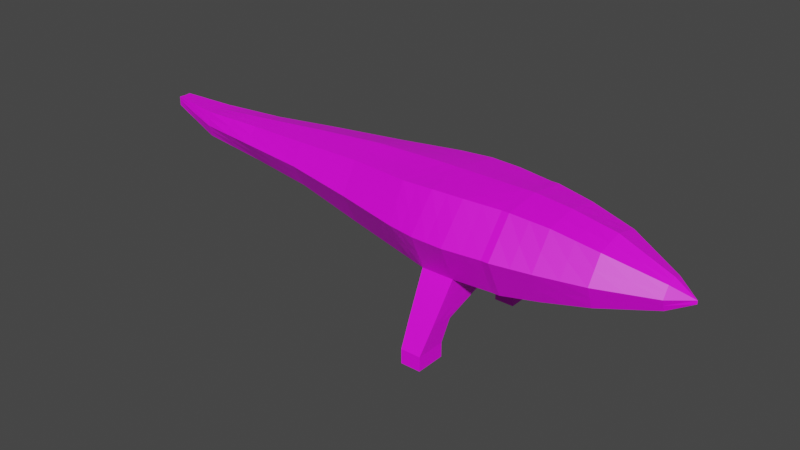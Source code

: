 # Source: beaks.blend  (saved by Blender 3.3.6; exported with 4.5.12 LTS)
import bpy
from mathutils import Matrix  # noqa: F401  (used for matrix-valued properties, if any)

bpy.ops.wm.read_factory_settings(use_empty=True)
scene = bpy.context.scene
scene.name = 'Scene'

# ---- collections
col_collection = bpy.data.collections.new('Collection'); scene.collection.children.link(col_collection)

# ---- images (referenced by path relative to the original .blend; pixels are not part of the script)
import os
ASSET_DIR = os.environ.get("B2B_ASSET_DIR", "")  # directory of the original .blend (textures are referenced by path, not embedded)
HERE = os.path.dirname(os.path.abspath(__file__))  # packed textures are extracted next to this script under _unpacked/

def load_image(name, relpath, width, height, colorspace="sRGB"):
    """Load a texture the original file referenced (path relative to the .blend, or extracted next to this script)."""
    p = next((c for c in (os.path.join(HERE, relpath), os.path.join(ASSET_DIR, relpath)) if relpath and os.path.exists(c)), "")
    if p:
        img = bpy.data.images.load(p, check_existing=True)
        img.name = name
    else:  # same state as the original file: an image datablock whose file is absent (Cycles renders it pink)
        img = bpy.data.images.new(name, width, height)
        img.source = "FILE"
        img.filepath = "//" + (relpath or name)
    img.colorspace_settings.name = colorspace
    return img
img_texture_png = load_image('texture.png', 'texture.png', 1024, 1024, 'sRGB')

# ---- materials (node trees are filled in below, after node groups)
mat_texure = bpy.data.materials.new('Texure')
mat_texure.use_transparent_shadow = False

# ---- material node trees
mat_texure.use_nodes = True; mat_texure.node_tree.nodes.clear()
_N = mat_texure.node_tree.nodes; _L = mat_texure.node_tree.links
n0 = _N.new('ShaderNodeBsdfPrincipled'); n0.name = 'Principled BSDF'; n0.location = (10, 300)
n0.distribution = 'GGX'
n0.subsurface_method = 'RANDOM_WALK_SKIN'
n0.inputs[3].default_value = 1.45
n0.inputs[27].default_value = (0.0, 0.0, 0.0, 1.0)
n0.inputs[28].default_value = 1.0
n1 = _N.new('ShaderNodeOutputMaterial'); n1.name = 'Material Output'; n1.location = (300, 300)
n2 = _N.new('ShaderNodeTexImage'); n2.name = 'Изображение-текстура'; n2.location = (-358, 214)
n2.image = img_texture_png
n2.interpolation = 'Cubic'
_L.new(n0.outputs[0], n1.inputs[0])
_L.new(n2.outputs[0], n0.inputs[0])
n1.is_active_output = True

# ---- world
world_world = bpy.data.worlds.new('World'); scene.world = world_world
world_world.use_nodes = True; world_world.node_tree.nodes.clear()
_N = world_world.node_tree.nodes; _L = world_world.node_tree.links
n0 = _N.new('ShaderNodeOutputWorld'); n0.name = 'World Output'; n0.location = (300, 300)
n1 = _N.new('ShaderNodeBackground'); n1.name = 'Background'; n1.location = (10, 300)
n1.inputs[0].default_value = (0.05088, 0.05088, 0.05088, 1.0)
_L.new(n1.outputs[0], n0.inputs[0])
n0.is_active_output = True
world_world.color = (0.05088, 0.05088, 0.05088)
world_world.use_sun_shadow = False
world_world.sun_shadow_jitter_overblur = 0.0

# ---- meshes
me_x = bpy.data.meshes.new('Куб')
me_x.from_pydata([(-1.008, -0.8504, -0.5974), (-1.042, -0.8557, 0.8819), (0.9924, -0.9291, -0.5974), (0.9924, -0.7493, 0.8976), (-2.356, -0.6148, -0.4723), (-2.36, -0.6413, 0.8204), (-3.835, -0.5051, -0.1785), (-3.866, -0.5051, 0.7215), (-5.32, -0.3341, -0.102), (-5.335, -0.342, 0.6214), (-6.776, -0.2667, 0.01905), (-6.776, -0.2667, 0.5525), (-7.883, -0.1351, 0.3961), (-7.883, -0.1351, 0.5869), (-0.4623, -1.0, -0.5974), (0.2044, -1.0, -0.5974), (0.2651, -0.8443, 0.9212), (-0.3695, -0.8823, 0.9212), (-1.0, 0.0, -1.0), (-1.0, 0.0, 1.0), (1.0, 0.0, -1.0), (1.0, 0.0, 1.0), (-2.356, 0.0, -0.4723), (-2.356, 0.0, 0.9622), (-3.835, 0.0, -0.1785), (-3.835, 0.0, 0.8318), (-5.32, 0.0, -0.102), (-5.297, 0.0, 0.6872), (-6.776, 0.0, 0.01905), (-6.776, 0.0, 0.5525), (-7.873, 0.0, 0.3944), (-7.873, 0.0, 0.5851), (0.212, 0.0, 1.0), (-0.4547, 0.0, 1.0), (-0.4547, 0.0, -1.0), (0.212, 0.0, -1.0), (-0.3793, -1.489, -1.426), (0.1366, -1.489, -1.426), (-0.3793, -0.9636, -1.426), (0.1366, -0.9636, -1.426), (-0.3289, -1.75, -1.882), (0.08617, -1.75, -1.882), (-0.3289, -1.128, -1.882), (0.08617, -1.128, -1.882), (-0.9697, -1.313, 0.2013), (1.011, -1.328, 0.2013), (-2.322, -1.023, 0.245), (-3.831, -0.7849, 0.3266), (-5.308, -0.5987, 0.3266), (-6.719, -0.3688, 0.2858), (-7.883, -0.1351, 0.4915), (0.2574, -1.423, 0.2013), (-0.3978, -1.408, 0.2013), (-7.873, 0.0, 0.4897), (-0.3289, -1.75, -2.181), (0.08617, -1.75, -2.181), (-0.3289, -1.128, -2.181), (0.08617, -1.128, -2.181), (1.151, 0.0, 1.0), (1.144, -0.7493, 0.8976), (1.162, -1.328, 0.2013), (1.144, -0.929, -0.5974), (1.151, 0.0, -1.0), (1.884, 0.0, 0.9287), (1.882, -0.655, 0.8131), (1.893, -1.142, 0.1721), (1.877, -0.8063, -0.5004), (1.884, 0.0, -0.9017), (2.775, 0.0, 0.77), (2.77, -0.5347, 0.628), (2.782, -0.8775, 0.1435), (2.77, -0.6732, -0.3308), (2.775, 0.0, -0.6393), (3.825, 0.0, 0.3445), (3.821, -0.1923, 0.2778), (3.829, -0.3498, 0.07271), (3.821, -0.2541, -0.1692), (3.825, 0.0, -0.2651), (-1.004, -0.4252, -0.7987), (-1.006, -1.084, 0.5416), (0.9962, -0.3747, 0.9488), (1.002, -1.129, -0.1981), (0.5984, -0.9646, -0.5974), (-0.7059, -0.869, 0.9016), (-2.356, -0.3074, -0.4723), (-2.341, -0.832, 0.5327), (-1.701, -0.7485, 0.8511), (-1.682, -0.7326, -0.5348), (-3.835, -0.2526, -0.1785), (-3.849, -0.645, 0.5241), (-3.113, -0.5732, 0.771), (-3.095, -0.56, -0.3254), (-5.32, -0.1671, -0.102), (-5.322, -0.4704, 0.474), (-4.601, -0.4236, 0.6714), (-4.577, -0.4196, -0.1403), (-6.776, -0.1334, 0.01905), (-6.748, -0.3178, 0.4192), (-6.056, -0.3044, 0.5869), (-6.048, -0.3004, -0.04148), (-7.878, -0.06755, 0.3952), (-7.883, -0.1351, 0.5392), (-7.329, -0.2009, 0.5697), (-7.329, -0.2009, 0.2076), (-0.735, -0.9252, -0.5974), (-0.129, -1.0, -0.5974), (0.6288, -0.7968, 0.9094), (-0.05218, -0.8633, 0.9212), (0.2385, -0.4221, 0.9606), (-0.4121, -0.4411, 0.9606), (-0.4585, -0.5, -0.7987), (0.2082, -0.5, -0.7987), (0.2309, -1.212, -0.1981), (-0.4301, -1.204, -0.1981), (-1.021, -0.4278, 0.9409), (0.9962, -0.4646, -0.7987), (-2.358, -0.3206, 0.8913), (-3.85, -0.2526, 0.7766), (-5.316, -0.171, 0.6543), (-6.776, -0.1334, 0.5525), (-7.878, -0.06755, 0.586), (-0.1214, 0.0, -1.0), (-0.7274, 0.0, -1.0), (-0.1214, 0.0, 1.0), (0.606, 0.0, 1.0), (-7.324, 0.0, 0.2067), (-7.873, 0.0, 0.4421), (-6.048, 0.0, -0.04148), (-6.036, 0.0, 0.6199), (-7.324, 0.0, 0.5688), (-4.577, 0.0, -0.1403), (-4.566, 0.0, 0.7595), (-3.095, 0.0, -0.3254), (-1.678, 0.0, -0.7361), (-3.095, 0.0, 0.897), (-0.7274, 0.0, 1.0), (0.606, 0.0, -1.0), (-1.678, 0.0, 0.9811), (-0.1214, -1.489, -1.426), (-0.3793, -1.226, -1.426), (0.1366, -1.226, -1.426), (-0.1214, -0.9636, -1.426), (0.1705, -1.244, -1.012), (0.1743, -0.4818, -1.213), (-0.4208, -1.244, -1.012), (-0.417, -0.4818, -1.213), (-0.1214, -1.75, -1.882), (-0.3289, -1.439, -1.882), (0.08617, -1.439, -1.882), (-0.1214, -1.128, -1.882), (0.1114, -1.046, -1.654), (-0.3541, -1.046, -1.654), (-0.3541, -1.619, -1.654), (0.1114, -1.619, -1.654), (-0.9887, -1.082, -0.1981), (1.002, -1.039, 0.5495), (-2.339, -0.8188, -0.1136), (-3.833, -0.645, 0.07405), (-5.314, -0.4664, 0.1123), (-6.748, -0.3178, 0.1524), (-7.883, -0.1351, 0.4438), (0.2613, -1.134, 0.5613), (-0.3837, -1.145, 0.5613), (-7.873, 0.0, 0.5374), (-7.878, -0.06755, 0.4906), (-0.07021, -1.416, 0.2013), (0.6344, -1.376, 0.2013), (-7.301, -0.252, 0.3886), (-4.57, -0.6918, 0.3266), (-6.014, -0.4838, 0.3062), (-3.077, -0.9038, 0.2858), (-1.646, -1.168, 0.2231), (-0.6838, -1.361, 0.2013), (1.087, -1.328, 0.2013), (-0.1214, -1.75, -2.181), (-0.3289, -1.439, -2.181), (0.08617, -1.439, -2.181), (-0.1214, -1.128, -2.181), (0.08617, -1.75, -2.031), (0.08617, -1.128, -2.031), (-0.3289, -1.75, -2.031), (-0.3289, -1.128, -2.031), (1.147, -0.3746, 0.9488), (1.153, -1.129, -0.1981), (1.147, -0.4645, -0.7987), (1.153, -1.039, 0.5494), (1.517, 0.0, -0.9509), (1.068, -0.7493, 0.8976), (1.076, 0.0, 1.0), (1.076, 0.0, -1.0), (1.068, -0.9291, -0.5974), (1.883, -0.3273, 0.8709), (1.885, -0.9744, -0.1642), (1.88, -0.4029, -0.7011), (1.888, -0.8987, 0.4926), (2.323, -0.7398, -0.4156), (1.51, -0.8677, -0.5489), (1.513, -0.7021, 0.8553), (1.517, 0.0, 0.9643), (1.528, -1.235, 0.1867), (2.772, -0.2673, 0.699), (2.776, -0.7753, -0.09363), (2.772, -0.3366, -0.4851), (2.776, -0.7061, 0.3857), (3.295, -0.3635, 0.4529), (2.337, -1.01, 0.1578), (2.326, -0.5948, 0.7205), (2.329, 0.0, -0.7705), (2.329, 0.0, 0.8494), (3.823, -0.0964, 0.3111), (3.825, -0.302, -0.04823), (3.823, -0.1273, -0.2172), (3.825, -0.2711, 0.1752), (3.3, 0.0, 0.5572), (3.3, 0.0, -0.4522), (3.295, -0.4637, -0.25), (3.306, -0.6137, 0.1081), (4.246, 0.0, -1.401e-05), (3.298, -0.2319, -0.3511), (3.3, -0.4886, 0.2805), (3.3, -0.5387, -0.07093), (4.246, 0.0, 0.06906), (2.328, -0.2973, 0.7849), (2.326, -0.3698, -0.5931), (3.298, -0.1819, 0.505), (1.52, -0.9687, 0.521), (1.519, -1.052, -0.1811), (2.33, -0.8749, -0.1289), (2.332, -0.8024, 0.4392), (1.077, -1.129, -0.1981), (1.072, -0.3746, 0.9488), (1.072, -0.4645, -0.7987), (1.514, -0.4337, -0.7499), (1.515, -0.3509, 0.9098), (-0.3289, -1.439, -2.031), (-0.1214, -1.128, -2.031), (-0.1214, -1.75, -2.031), (-0.1214, -1.439, -2.181), (1.077, -1.039, 0.5494), (-0.7094, -1.143, -0.1981), (-1.664, -0.9503, -0.1559), (-3.086, -0.7319, -0.0198), (-6.031, -0.3921, 0.1324), (-4.573, -0.5557, 0.09318), (-7.315, -0.2264, 0.2981), (0.6164, -1.17, -0.1981), (-0.09959, -1.208, -0.1981), (-7.878, -0.06755, 0.4429), (-0.1214, -1.619, -1.654), (0.1114, -1.332, -1.654), (-0.3541, -1.332, -1.654), (0.08617, -1.439, -2.031), (-0.4189, -0.863, -1.112), (-0.1214, -0.4818, -1.213), (-0.1252, -1.244, -1.012), (-0.1214, -1.046, -1.654), (-1.69, -0.3742, 0.9161), (-3.104, -0.2866, 0.834), (-4.583, -0.2118, 0.7154), (-7.327, -0.1005, 0.5693), (-6.046, -0.1522, 0.6034), (-7.878, -0.06755, 0.5383), (-0.06119, -1.139, 0.5613), (0.6316, -1.086, 0.5554), (0.1724, -0.863, -1.112), (-0.7312, -0.4626, -0.7987), (-0.08678, -0.4316, 0.9606), (0.6174, -0.3984, 0.9547), (-7.315, -0.2264, 0.4792), (-7.327, -0.1005, 0.2071), (-6.048, -0.1502, -0.04148), (-4.577, -0.2098, -0.1403), (-4.585, -0.5577, 0.499), (-6.035, -0.3941, 0.4466), (-3.095, -0.7385, 0.5284), (-3.095, -0.28, -0.3254), (-1.674, -0.9582, 0.5371), (-1.68, -0.3663, -0.6355), (-0.7166, -0.4345, 0.9508), (0.6022, -0.4823, -0.7987), (-0.6948, -1.115, 0.5514), (-1.008, 0.8504, -0.5974), (-1.042, 0.8557, 0.8819), (0.9924, 0.9291, -0.5974), (0.9924, 0.7493, 0.8976), (-2.356, 0.6148, -0.4723), (-2.36, 0.6413, 0.8204), (-3.835, 0.5051, -0.1785), (-3.866, 0.5051, 0.7215), (-5.32, 0.3341, -0.102), (-5.335, 0.342, 0.6214), (-6.776, 0.2667, 0.01905), (-6.776, 0.2667, 0.5525), (-7.883, 0.1351, 0.3961), (-7.883, 0.1351, 0.5869), (-0.4623, 1.0, -0.5974), (0.2044, 1.0, -0.5974), (0.2651, 0.8443, 0.9212), (-0.3695, 0.8823, 0.9212), (-0.3793, 1.489, -1.426), (0.1366, 1.489, -1.426), (-0.3793, 0.9636, -1.426), (0.1366, 0.9636, -1.426), (-0.3289, 1.75, -1.882), (0.08617, 1.75, -1.882), (-0.3289, 1.128, -1.882), (0.08617, 1.128, -1.882), (-0.9697, 1.313, 0.2013), (1.011, 1.328, 0.2013), (-2.322, 1.023, 0.245), (-3.831, 0.7849, 0.3266), (-5.308, 0.5987, 0.3266), (-6.719, 0.3688, 0.2858), (-7.883, 0.1351, 0.4915), (0.2574, 1.423, 0.2013), (-0.3978, 1.408, 0.2013), (-0.3289, 1.75, -2.181), (0.08617, 1.75, -2.181), (-0.3289, 1.128, -2.181), (0.08617, 1.128, -2.181), (1.144, 0.7493, 0.8976), (1.162, 1.328, 0.2013), (1.144, 0.929, -0.5974), (1.882, 0.655, 0.8131), (1.893, 1.142, 0.1721), (1.877, 0.8063, -0.5004), (2.77, 0.5347, 0.628), (2.782, 0.8775, 0.1435), (2.77, 0.6732, -0.3308), (3.821, 0.1923, 0.2778), (3.829, 0.3498, 0.07271), (3.821, 0.2541, -0.1692), (-1.004, 0.4252, -0.7987), (-1.006, 1.084, 0.5416), (0.9962, 0.3747, 0.9488), (1.002, 1.129, -0.1981), (0.5984, 0.9646, -0.5974), (-0.7059, 0.869, 0.9016), (-2.356, 0.3074, -0.4723), (-2.341, 0.832, 0.5327), (-1.701, 0.7485, 0.8511), (-1.682, 0.7326, -0.5348), (-3.835, 0.2526, -0.1785), (-3.849, 0.645, 0.5241), (-3.113, 0.5732, 0.771), (-3.095, 0.56, -0.3254), (-5.32, 0.1671, -0.102), (-5.322, 0.4704, 0.474), (-4.601, 0.4236, 0.6714), (-4.577, 0.4196, -0.1403), (-6.776, 0.1334, 0.01905), (-6.748, 0.3178, 0.4192), (-6.056, 0.3044, 0.5869), (-6.048, 0.3004, -0.04148), (-7.878, 0.06755, 0.3952), (-7.883, 0.1351, 0.5392), (-7.329, 0.2009, 0.5697), (-7.329, 0.2009, 0.2076), (-0.735, 0.9252, -0.5974), (-0.129, 1.0, -0.5974), (0.6288, 0.7968, 0.9094), (-0.05218, 0.8633, 0.9212), (0.2385, 0.4221, 0.9606), (-0.4121, 0.4411, 0.9606), (-0.4585, 0.5, -0.7987), (0.2082, 0.5, -0.7987), (0.2309, 1.212, -0.1981), (-0.4301, 1.204, -0.1981), (-1.021, 0.4278, 0.9409), (0.9962, 0.4646, -0.7987), (-2.358, 0.3206, 0.8913), (-3.85, 0.2526, 0.7766), (-5.316, 0.171, 0.6543), (-6.776, 0.1334, 0.5525), (-7.878, 0.06755, 0.586), (-0.1214, 1.489, -1.426), (-0.3793, 1.226, -1.426), (0.1366, 1.226, -1.426), (-0.1214, 0.9636, -1.426), (0.1705, 1.244, -1.012), (0.1743, 0.4818, -1.213), (-0.4208, 1.244, -1.012), (-0.417, 0.4818, -1.213), (-0.1214, 1.75, -1.882), (-0.3289, 1.439, -1.882), (0.08617, 1.439, -1.882), (-0.1214, 1.128, -1.882), (0.1114, 1.046, -1.654), (-0.3541, 1.046, -1.654), (-0.3541, 1.619, -1.654), (0.1114, 1.619, -1.654), (-0.9887, 1.082, -0.1981), (1.002, 1.039, 0.5495), (-2.339, 0.8188, -0.1136), (-3.833, 0.645, 0.07405), (-5.314, 0.4664, 0.1123), (-6.748, 0.3178, 0.1524), (-7.883, 0.1351, 0.4438), (0.2613, 1.134, 0.5613), (-0.3837, 1.145, 0.5613), (-7.878, 0.06755, 0.4906), (-0.07021, 1.416, 0.2013), (0.6344, 1.376, 0.2013), (-7.301, 0.252, 0.3886), (-4.57, 0.6918, 0.3266), (-6.014, 0.4838, 0.3062), (-3.077, 0.9038, 0.2858), (-1.646, 1.168, 0.2231), (-0.6838, 1.361, 0.2013), (1.087, 1.328, 0.2013), (-0.1214, 1.75, -2.181), (-0.3289, 1.439, -2.181), (0.08617, 1.439, -2.181), (-0.1214, 1.128, -2.181), (0.08617, 1.75, -2.031), (0.08617, 1.128, -2.031), (-0.3289, 1.75, -2.031), (-0.3289, 1.128, -2.031), (1.147, 0.3746, 0.9488), (1.153, 1.129, -0.1981), (1.147, 0.4645, -0.7987), (1.153, 1.039, 0.5494), (1.068, 0.7493, 0.8976), (1.068, 0.9291, -0.5974), (1.883, 0.3273, 0.8709), (1.885, 0.9744, -0.1642), (1.88, 0.4029, -0.7011), (1.888, 0.8987, 0.4926), (2.323, 0.7398, -0.4156), (1.51, 0.8677, -0.5489), (1.513, 0.7021, 0.8553), (1.528, 1.235, 0.1867), (2.772, 0.2673, 0.699), (2.776, 0.7753, -0.09363), (2.772, 0.3366, -0.4851), (2.776, 0.7061, 0.3857), (3.295, 0.3635, 0.4529), (2.337, 1.01, 0.1578), (2.326, 0.5948, 0.7205), (3.823, 0.0964, 0.3111), (3.825, 0.302, -0.04823), (3.823, 0.1273, -0.2172), (3.825, 0.2711, 0.1752), (3.295, 0.4637, -0.25), (3.306, 0.6137, 0.1081), (3.298, 0.2319, -0.3511), (3.3, 0.4886, 0.2805), (3.3, 0.5387, -0.07093), (2.328, 0.2973, 0.7849), (2.326, 0.3698, -0.5931), (3.298, 0.1819, 0.505), (1.52, 0.9687, 0.521), (1.519, 1.052, -0.1811), (2.33, 0.8749, -0.1289), (2.332, 0.8024, 0.4392), (1.077, 1.129, -0.1981), (1.072, 0.3746, 0.9488), (1.072, 0.4645, -0.7987), (1.514, 0.4337, -0.7499), (1.515, 0.3509, 0.9098), (-0.3289, 1.439, -2.031), (-0.1214, 1.128, -2.031), (-0.1214, 1.75, -2.031), (-0.1214, 1.439, -2.181), (1.077, 1.039, 0.5494), (-0.7094, 1.143, -0.1981), (-1.664, 0.9503, -0.1559), (-3.086, 0.7319, -0.0198), (-6.031, 0.3921, 0.1324), (-4.573, 0.5557, 0.09318), (-7.315, 0.2264, 0.2981), (0.6164, 1.17, -0.1981), (-0.09959, 1.208, -0.1981), (-7.878, 0.06755, 0.4429), (-0.1214, 1.619, -1.654), (0.1114, 1.332, -1.654), (-0.3541, 1.332, -1.654), (0.08617, 1.439, -2.031), (-0.4189, 0.863, -1.112), (-0.1214, 0.4818, -1.213), (-0.1252, 1.244, -1.012), (-0.1214, 1.046, -1.654), (-1.69, 0.3742, 0.9161), (-3.104, 0.2866, 0.834), (-4.583, 0.2118, 0.7154), (-7.327, 0.1005, 0.5693), (-6.046, 0.1522, 0.6034), (-7.878, 0.06755, 0.5383), (-0.06119, 1.139, 0.5613), (0.6316, 1.086, 0.5554), (0.1724, 0.863, -1.112), (-0.7312, 0.4626, -0.7987), (-0.08678, 0.4316, 0.9606), (0.6174, 0.3984, 0.9547), (-7.315, 0.2264, 0.4792), (-7.327, 0.1005, 0.2071), (-6.048, 0.1502, -0.04148), (-4.577, 0.2098, -0.1403), (-4.585, 0.5577, 0.499), (-6.035, 0.3941, 0.4466), (-3.095, 0.7385, 0.5284), (-3.095, 0.28, -0.3254), (-1.674, 0.9582, 0.5371), (-1.68, 0.3663, -0.6355), (-0.7166, 0.4345, 0.9508), (0.6022, 0.4823, -0.7987), (-0.6948, 1.115, 0.5514)], [], [(280, 83, 1, 79), (279, 115, 2, 82), (278, 114, 1, 83), (277, 87, 4, 84), (276, 86, 5, 85), (275, 91, 6, 88), (274, 90, 7, 89), (273, 98, 11, 97), (272, 94, 9, 93), (271, 95, 8, 92), (270, 99, 10, 96), (269, 103, 12, 100), (268, 102, 13, 101), (267, 108, 16, 106), (266, 109, 17, 107), (265, 110, 14, 104), (264, 142, 37, 140), (263, 106, 16, 161), (262, 107, 17, 162), (261, 120, 31, 163), (260, 128, 29, 119), (259, 129, 31, 120), (258, 131, 27, 118), (257, 134, 25, 117), (256, 137, 23, 116), (255, 150, 43, 149), (254, 144, 36, 138), (253, 143, 39, 141), (252, 145, 38, 139), (251, 178, 55, 176), (250, 151, 42, 147), (249, 153, 41, 148), (248, 152, 40, 146), (247, 164, 53, 126), (246, 165, 52, 113), (245, 166, 51, 112), (244, 167, 50, 160), (243, 168, 48, 158), (242, 169, 49, 159), (241, 170, 47, 157), (240, 171, 46, 156), (239, 172, 44, 154), (238, 173, 60, 185), (237, 176, 55, 174), (236, 180, 54, 174), (235, 179, 57, 177), (234, 181, 56, 175), (233, 197, 64, 191), (232, 186, 67, 193), (231, 189, 62, 184), (230, 187, 59, 182), (229, 190, 61, 183), (228, 205, 70, 203), (227, 195, 71, 201), (226, 196, 66, 192), (225, 199, 65, 194), (224, 204, 74, 209), (223, 207, 72, 202), (222, 206, 69, 200), (212, 221, 74), (220, 215, 76, 210), (219, 216, 75, 212), (218, 214, 77, 211), (77, 217, 211), (75, 221, 212), (221, 75, 210, 217), (76, 217, 210), (215, 218, 211, 76), (71, 202, 218, 215), (202, 72, 214, 218), (204, 219, 212, 74), (69, 203, 219, 204), (203, 70, 216, 219), (216, 220, 210, 75), (70, 201, 220, 216), (201, 71, 215, 220), (211, 217, 76), (209, 221, 73), (74, 221, 209), (208, 222, 200, 68), (63, 191, 222, 208), (191, 64, 206, 222), (195, 223, 202, 71), (66, 193, 223, 195), (193, 67, 207, 223), (213, 224, 209, 73), (68, 200, 224, 213), (200, 69, 204, 224), (197, 225, 194, 64), (59, 185, 225, 197), (185, 60, 199, 225), (199, 226, 192, 65), (60, 183, 226, 199), (183, 61, 196, 226), (205, 227, 201, 70), (65, 192, 227, 205), (192, 66, 195, 227), (206, 228, 203, 69), (64, 194, 228, 206), (194, 65, 205, 228), (173, 229, 183, 60), (45, 81, 229, 173), (81, 2, 190, 229), (188, 230, 182, 58), (21, 80, 230, 188), (80, 3, 187, 230), (190, 231, 184, 61), (2, 115, 231, 190), (115, 20, 189, 231), (196, 232, 193, 66), (61, 184, 232, 196), (184, 62, 186, 232), (198, 233, 191, 63), (58, 182, 233, 198), (182, 59, 197, 233), (180, 234, 175, 54), (40, 147, 234, 180), (147, 42, 181, 234), (181, 235, 177, 56), (42, 149, 235, 181), (149, 43, 179, 235), (178, 236, 174, 55), (41, 146, 236, 178), (146, 40, 180, 236), (175, 237, 174, 54), (56, 177, 237, 175), (177, 57, 176, 237), (187, 238, 185, 59), (3, 155, 238, 187), (155, 45, 173, 238), (104, 239, 154, 0), (14, 113, 239, 104), (113, 52, 172, 239), (87, 240, 156, 4), (0, 154, 240, 87), (154, 44, 171, 240), (91, 241, 157, 6), (4, 156, 241, 91), (156, 46, 170, 241), (99, 242, 159, 10), (8, 158, 242, 99), (158, 48, 169, 242), (95, 243, 158, 8), (6, 157, 243, 95), (157, 47, 168, 243), (103, 244, 160, 12), (10, 159, 244, 103), (159, 49, 167, 244), (82, 245, 112, 15), (2, 81, 245, 82), (81, 45, 166, 245), (105, 246, 113, 14), (15, 112, 246, 105), (112, 51, 165, 246), (100, 247, 126, 30), (12, 160, 247, 100), (160, 50, 164, 247), (153, 248, 146, 41), (37, 138, 248, 153), (138, 36, 152, 248), (150, 249, 148, 43), (39, 140, 249, 150), (140, 37, 153, 249), (152, 250, 147, 40), (36, 139, 250, 152), (139, 38, 151, 250), (179, 251, 176, 57), (43, 148, 251, 179), (148, 41, 178, 251), (144, 252, 139, 36), (14, 110, 252, 144), (110, 34, 145, 252), (145, 253, 141, 38), (34, 121, 253, 145), (121, 35, 143, 253), (142, 254, 138, 37), (15, 105, 254, 142), (105, 14, 144, 254), (151, 255, 149, 42), (38, 141, 255, 151), (141, 39, 150, 255), (86, 256, 116, 5), (1, 114, 256, 86), (114, 19, 137, 256), (90, 257, 117, 7), (5, 116, 257, 90), (116, 23, 134, 257), (94, 258, 118, 9), (7, 117, 258, 94), (117, 25, 131, 258), (102, 259, 120, 13), (11, 119, 259, 102), (119, 29, 129, 259), (98, 260, 119, 11), (9, 118, 260, 98), (118, 27, 128, 260), (164, 261, 163, 53), (50, 101, 261, 164), (101, 13, 120, 261), (165, 262, 162, 52), (51, 161, 262, 165), (161, 16, 107, 262), (166, 263, 161, 51), (45, 155, 263, 166), (155, 3, 106, 263), (143, 264, 140, 39), (35, 111, 264, 143), (111, 15, 142, 264), (78, 265, 104, 0), (18, 122, 265, 78), (122, 34, 110, 265), (108, 266, 107, 16), (32, 123, 266, 108), (123, 33, 109, 266), (80, 267, 106, 3), (21, 124, 267, 80), (124, 32, 108, 267), (167, 268, 101, 50), (49, 97, 268, 167), (97, 11, 102, 268), (125, 269, 100, 30), (28, 96, 269, 125), (96, 10, 103, 269), (127, 270, 96, 28), (26, 92, 270, 127), (92, 8, 99, 270), (130, 271, 92, 26), (24, 88, 271, 130), (88, 6, 95, 271), (168, 272, 93, 48), (47, 89, 272, 168), (89, 7, 94, 272), (169, 273, 97, 49), (48, 93, 273, 169), (93, 9, 98, 273), (170, 274, 89, 47), (46, 85, 274, 170), (85, 5, 90, 274), (132, 275, 88, 24), (22, 84, 275, 132), (84, 4, 91, 275), (171, 276, 85, 46), (44, 79, 276, 171), (79, 1, 86, 276), (133, 277, 84, 22), (18, 78, 277, 133), (78, 0, 87, 277), (109, 278, 83, 17), (33, 135, 278, 109), (135, 19, 114, 278), (111, 279, 82, 15), (35, 136, 279, 111), (136, 20, 115, 279), (172, 280, 79, 44), (52, 162, 280, 172), (162, 17, 83, 280), (506, 333, 282, 337), (505, 336, 283, 369), (504, 337, 282, 368), (503, 338, 285, 341), (502, 339, 286, 340), (501, 342, 287, 345), (500, 343, 288, 344), (499, 351, 292, 352), (498, 347, 290, 348), (497, 346, 289, 349), (496, 350, 291, 353), (495, 354, 293, 357), (494, 355, 294, 356), (493, 360, 297, 362), (492, 361, 298, 363), (491, 358, 295, 364), (490, 377, 300, 379), (489, 398, 297, 360), (488, 399, 298, 361), (487, 163, 31, 374), (486, 373, 29, 128), (485, 374, 31, 129), (484, 372, 27, 131), (483, 371, 25, 134), (482, 370, 23, 137), (481, 386, 306, 387), (480, 375, 299, 381), (479, 378, 302, 380), (478, 376, 301, 382), (477, 412, 317, 414), (476, 384, 305, 388), (475, 385, 304, 390), (474, 383, 303, 389), (473, 126, 53, 400), (472, 367, 315, 401), (471, 366, 314, 402), (470, 397, 313, 403), (469, 395, 311, 404), (468, 396, 312, 405), (467, 394, 310, 406), (466, 393, 309, 407), (465, 391, 307, 408), (464, 421, 321, 409), (463, 410, 317, 412), (462, 410, 316, 416), (461, 413, 319, 415), (460, 411, 318, 417), (459, 424, 323, 430), (458, 426, 67, 186), (457, 420, 62, 189), (456, 418, 320, 422), (455, 419, 322, 423), (454, 435, 327, 437), (453, 433, 328, 428), (452, 425, 325, 429), (451, 427, 324, 431), (450, 439, 329, 436), (449, 434, 72, 207), (448, 432, 326, 438), (442, 329, 221), (447, 440, 331, 443), (446, 442, 330, 444), (445, 441, 77, 214), (77, 441, 217), (330, 442, 221), (221, 217, 440, 330), (331, 440, 217), (443, 331, 441, 445), (328, 443, 445, 434), (434, 445, 214, 72), (436, 329, 442, 446), (326, 436, 446, 435), (435, 446, 444, 327), (444, 330, 440, 447), (327, 444, 447, 433), (433, 447, 443, 328), (441, 331, 217), (439, 73, 221), (329, 439, 221), (208, 68, 432, 448), (63, 208, 448, 424), (424, 448, 438, 323), (428, 328, 434, 449), (325, 428, 449, 426), (426, 449, 207, 67), (213, 73, 439, 450), (68, 213, 450, 432), (432, 450, 436, 326), (430, 323, 427, 451), (320, 430, 451, 421), (421, 451, 431, 321), (431, 324, 425, 452), (321, 431, 452, 419), (419, 452, 429, 322), (437, 327, 433, 453), (324, 437, 453, 425), (425, 453, 428, 325), (438, 326, 435, 454), (323, 438, 454, 427), (427, 454, 437, 324), (409, 321, 419, 455), (308, 409, 455, 335), (335, 455, 423, 283), (188, 58, 418, 456), (21, 188, 456, 334), (334, 456, 422, 284), (423, 322, 420, 457), (283, 423, 457, 369), (369, 457, 189, 20), (429, 325, 426, 458), (322, 429, 458, 420), (420, 458, 186, 62), (198, 63, 424, 459), (58, 198, 459, 418), (418, 459, 430, 320), (416, 316, 411, 460), (303, 416, 460, 384), (384, 460, 417, 305), (417, 318, 413, 461), (305, 417, 461, 386), (386, 461, 415, 306), (414, 317, 410, 462), (304, 414, 462, 383), (383, 462, 416, 303), (411, 316, 410, 463), (318, 411, 463, 413), (413, 463, 412, 319), (422, 320, 421, 464), (284, 422, 464, 392), (392, 464, 409, 308), (358, 281, 391, 465), (295, 358, 465, 367), (367, 465, 408, 315), (341, 285, 393, 466), (281, 341, 466, 391), (391, 466, 407, 307), (345, 287, 394, 467), (285, 345, 467, 393), (393, 467, 406, 309), (353, 291, 396, 468), (289, 353, 468, 395), (395, 468, 405, 311), (349, 289, 395, 469), (287, 349, 469, 394), (394, 469, 404, 310), (357, 293, 397, 470), (291, 357, 470, 396), (396, 470, 403, 312), (336, 296, 366, 471), (283, 336, 471, 335), (335, 471, 402, 308), (359, 295, 367, 472), (296, 359, 472, 366), (366, 472, 401, 314), (354, 30, 126, 473), (293, 354, 473, 397), (397, 473, 400, 313), (390, 304, 383, 474), (300, 390, 474, 375), (375, 474, 389, 299), (387, 306, 385, 475), (302, 387, 475, 377), (377, 475, 390, 300), (389, 303, 384, 476), (299, 389, 476, 376), (376, 476, 388, 301), (415, 319, 412, 477), (306, 415, 477, 385), (385, 477, 414, 304), (381, 299, 376, 478), (295, 381, 478, 364), (364, 478, 382, 34), (382, 301, 378, 479), (34, 382, 479, 121), (121, 479, 380, 35), (379, 300, 375, 480), (296, 379, 480, 359), (359, 480, 381, 295), (388, 305, 386, 481), (301, 388, 481, 378), (378, 481, 387, 302), (340, 286, 370, 482), (282, 340, 482, 368), (368, 482, 137, 19), (344, 288, 371, 483), (286, 344, 483, 370), (370, 483, 134, 23), (348, 290, 372, 484), (288, 348, 484, 371), (371, 484, 131, 25), (356, 294, 374, 485), (292, 356, 485, 373), (373, 485, 129, 29), (352, 292, 373, 486), (290, 352, 486, 372), (372, 486, 128, 27), (400, 53, 163, 487), (313, 400, 487, 355), (355, 487, 374, 294), (401, 315, 399, 488), (314, 401, 488, 398), (398, 488, 361, 297), (402, 314, 398, 489), (308, 402, 489, 392), (392, 489, 360, 284), (380, 302, 377, 490), (35, 380, 490, 365), (365, 490, 379, 296), (332, 281, 358, 491), (18, 332, 491, 122), (122, 491, 364, 34), (362, 297, 361, 492), (32, 362, 492, 123), (123, 492, 363, 33), (334, 284, 360, 493), (21, 334, 493, 124), (124, 493, 362, 32), (403, 313, 355, 494), (312, 403, 494, 351), (351, 494, 356, 292), (125, 30, 354, 495), (28, 125, 495, 350), (350, 495, 357, 291), (127, 28, 350, 496), (26, 127, 496, 346), (346, 496, 353, 289), (130, 26, 346, 497), (24, 130, 497, 342), (342, 497, 349, 287), (404, 311, 347, 498), (310, 404, 498, 343), (343, 498, 348, 288), (405, 312, 351, 499), (311, 405, 499, 347), (347, 499, 352, 290), (406, 310, 343, 500), (309, 406, 500, 339), (339, 500, 344, 286), (132, 24, 342, 501), (22, 132, 501, 338), (338, 501, 345, 285), (407, 309, 339, 502), (307, 407, 502, 333), (333, 502, 340, 282), (133, 22, 338, 503), (18, 133, 503, 332), (332, 503, 341, 281), (363, 298, 337, 504), (33, 363, 504, 135), (135, 504, 368, 19), (365, 296, 336, 505), (35, 365, 505, 136), (136, 505, 369, 20), (408, 307, 333, 506), (315, 408, 506, 399), (399, 506, 337, 298)])
_uv = me_x.uv_layers.new(name='UVКарта')
_uv.uv.foreach_set('vector', [0.1061, 0.606, 0.07285, 0.6041, 0.07427, 0.5776, 0.1065, 0.5816, 0.2486, 0.7205, 0.2426, 0.7524, 0.2032, 0.7428, 0.2069, 0.7115, 0.0381, 0.6008, 0.03961, 0.576, 0.07427, 0.5776, 0.07285, 0.6041, 0.2367, 0.5104, 0.2059, 0.5185, 0.1986, 0.4615, 0.223, 0.4533, 0.1038, 0.527, 0.07279, 0.5236, 0.07172, 0.4678, 0.1008, 0.4704, 0.2051, 0.3925, 0.1827, 0.3999, 0.1671, 0.3366, 0.1881, 0.3306, 0.09904, 0.4061, 0.07423, 0.4038, 0.07611, 0.3396, 0.09668, 0.3414, 0.09146, 0.1555, 0.0776, 0.1535, 0.07995, 0.09364, 0.09149, 0.09644, 0.09445, 0.2783, 0.07598, 0.2768, 0.07553, 0.2142, 0.09197, 0.2158, 0.1755, 0.2683, 0.1583, 0.2727, 0.15, 0.21, 0.1636, 0.2065, 0.1498, 0.1465, 0.1374, 0.1498, 0.125, 0.09226, 0.1349, 0.08849, 0.1172, 0.04446, 0.1095, 0.04834, 0.09416, 0.01324, 0.09639, 0.009156, 0.08784, 0.05033, 0.08088, 0.04859, 0.08279, 0.01417, 0.08547, 0.01334, 0.03547, 0.709, 0.03552, 0.6781, 0.06918, 0.6791, 0.06737, 0.7075, 0.03593, 0.6518, 0.03723, 0.6254, 0.07187, 0.6302, 0.07023, 0.6545, 0.2525, 0.5906, 0.2543, 0.6136, 0.2099, 0.6225, 0.2111, 0.5989, 0.3753, 0.04418, 0.4099, 0.05055, 0.4151, 0.0918, 0.3941, 0.08398, 0.1026, 0.7071, 0.06737, 0.7075, 0.06918, 0.6791, 0.1043, 0.6789, 0.1049, 0.6545, 0.07023, 0.6545, 0.07187, 0.6302, 0.1059, 0.6299, 0.08386, 0.008351, 0.07992, 0.01022, 0.07552, 0.004147, 0.08146, 0.001094, 0.06481, 0.1532, 0.05197, 0.1529, 0.05795, 0.09117, 0.06899, 0.09245, 0.07206, 0.0472, 0.06415, 0.04582, 0.07552, 0.004147, 0.07992, 0.01022, 0.05765, 0.2767, 0.03937, 0.2765, 0.046, 0.215, 0.06075, 0.2146, 0.04947, 0.4019, 0.02481, 0.4, 0.03236, 0.338, 0.05418, 0.3388, 0.04151, 0.5209, 0.00985, 0.5183, 0.01675, 0.4618, 0.0442, 0.4648, 0.3551, 0.1041, 0.3737, 0.09862, 0.3762, 0.119, 0.3603, 0.1228, 0.4352, 0.2674, 0.4099, 0.2676, 0.4144, 0.2265, 0.4357, 0.2265, 0.3248, 0.04897, 0.3434, 0.03491, 0.3708, 0.0756, 0.3487, 0.08503, 0.3754, 0.2752, 0.3434, 0.2857, 0.37, 0.2435, 0.3936, 0.2345, 0.3957, 0.1332, 0.4135, 0.1398, 0.4094, 0.1465, 0.3928, 0.1428, 0.3963, 0.2135, 0.3727, 0.2198, 0.3761, 0.1985, 0.3996, 0.1952, 0.3965, 0.1049, 0.4176, 0.113, 0.4177, 0.1314, 0.3987, 0.1234, 0.4348, 0.2049, 0.4169, 0.2062, 0.418, 0.1891, 0.4308, 0.1848, 0.0923, 0.007885, 0.08808, 0.007605, 0.08787, 8.442e-05, 0.09405, 0.0009409, 0.1736, 0.6527, 0.139, 0.6546, 0.1394, 0.6304, 0.1734, 0.6264, 0.1713, 0.7088, 0.1371, 0.7067, 0.1383, 0.6786, 0.1726, 0.6786, 0.1017, 0.05025, 0.09479, 0.05183, 0.08839, 0.01294, 0.09138, 0.01298, 0.1357, 0.2763, 0.113, 0.2798, 0.1083, 0.2173, 0.1291, 0.2136, 0.1214, 0.1537, 0.1054, 0.1575, 0.1029, 0.09912, 0.114, 0.0957, 0.1534, 0.4041, 0.1239, 0.4086, 0.1174, 0.3433, 0.1422, 0.34, 0.1699, 0.5246, 0.1346, 0.531, 0.13, 0.4733, 0.1644, 0.4673, 0.1743, 0.6037, 0.139, 0.6086, 0.1384, 0.5862, 0.1746, 0.5807, 0.1015, 0.7409, 0.1353, 0.7409, 0.135, 0.7464, 0.1018, 0.7466, 0.388, 0.158, 0.3928, 0.1428, 0.4094, 0.1465, 0.4143, 0.1603, 0.4262, 0.1747, 0.4149, 0.1814, 0.4113, 0.1753, 0.4195, 0.1659, 0.3631, 0.1336, 0.3767, 0.1297, 0.3782, 0.1377, 0.367, 0.1443, 0.3979, 0.1857, 0.3781, 0.1871, 0.3798, 0.1786, 0.3967, 0.176, 0.04134, 0.782, 0.06914, 0.7767, 0.07182, 0.8056, 0.04616, 0.8118, 0.2319, 0.7936, 0.27, 0.8052, 0.2589, 0.8349, 0.2233, 0.8226, 0.2411, 0.7583, 0.2815, 0.7693, 0.2799, 0.7753, 0.2396, 0.7643, 0.03725, 0.7459, 0.06705, 0.7421, 0.06757, 0.7479, 0.03802, 0.752, 0.1684, 0.744, 0.2021, 0.7486, 0.201, 0.7543, 0.1676, 0.7497, 0.1047, 0.8381, 0.1311, 0.8359, 0.1293, 0.8698, 0.1077, 0.8724, 0.1547, 0.8403, 0.1787, 0.845, 0.1668, 0.878, 0.1478, 0.8739, 0.1645, 0.7779, 0.1956, 0.7825, 0.1893, 0.8109, 0.1608, 0.8061, 0.1019, 0.7751, 0.1339, 0.7734, 0.1328, 0.8013, 0.1026, 0.8035, 0.08129, 0.9252, 0.09484, 0.9186, 0.1071, 0.9617, 0.1003, 0.9658, 0.2089, 0.8573, 0.2406, 0.8704, 0.2201, 0.9046, 0.1927, 0.8909, 0.05463, 0.8476, 0.07788, 0.8406, 0.08553, 0.8747, 0.06551, 0.8825, 0.1167, 0.9595, 0.122, 0.9994, 0.1071, 0.9617, 0.1422, 0.9172, 0.1568, 0.9208, 0.1447, 0.9626, 0.1353, 0.96, 0.1113, 0.9161, 0.1276, 0.9137, 0.126, 0.9573, 0.1167, 0.9595, 0.1741, 0.9314, 0.1917, 0.9423, 0.161, 0.9764, 0.1526, 0.9693, 0.161, 0.9764, 0.1275, 0.9999, 0.1526, 0.9693, 0.126, 0.9573, 0.122, 0.9994, 0.1167, 0.9595, 0.122, 0.9994, 0.126, 0.9573, 0.1353, 0.96, 0.1275, 0.9999, 0.1447, 0.9626, 0.1275, 0.9999, 0.1353, 0.96, 0.1568, 0.9208, 0.1741, 0.9314, 0.1526, 0.9693, 0.1447, 0.9626, 0.1668, 0.878, 0.1927, 0.8909, 0.1741, 0.9314, 0.1568, 0.9208, 0.1927, 0.8909, 0.2201, 0.9046, 0.1917, 0.9423, 0.1741, 0.9314, 0.09484, 0.9186, 0.1113, 0.9161, 0.1167, 0.9595, 0.1071, 0.9617, 0.08553, 0.8747, 0.1077, 0.8724, 0.1113, 0.9161, 0.09484, 0.9186, 0.1077, 0.8724, 0.1293, 0.8698, 0.1276, 0.9137, 0.1113, 0.9161, 0.1276, 0.9137, 0.1422, 0.9172, 0.1353, 0.96, 0.126, 0.9573, 0.1293, 0.8698, 0.1478, 0.8739, 0.1422, 0.9172, 0.1276, 0.9137, 0.1478, 0.8739, 0.1668, 0.878, 0.1568, 0.9208, 0.1422, 0.9172, 0.1526, 0.9693, 0.1275, 0.9999, 0.1447, 0.9626, 0.1003, 0.9658, 0.122, 0.9994, 0.09331, 0.9701, 0.1071, 0.9617, 0.122, 0.9994, 0.1003, 0.9658, 0.03071, 0.855, 0.05463, 0.8476, 0.06551, 0.8825, 0.04436, 0.8907, 0.01924, 0.8182, 0.04616, 0.8118, 0.05463, 0.8476, 0.03071, 0.855, 0.04616, 0.8118, 0.07182, 0.8056, 0.07788, 0.8406, 0.05463, 0.8476, 0.1787, 0.845, 0.2089, 0.8573, 0.1927, 0.8909, 0.1668, 0.878, 0.1893, 0.8109, 0.2233, 0.8226, 0.2089, 0.8573, 0.1787, 0.845, 0.2233, 0.8226, 0.2589, 0.8349, 0.2406, 0.8704, 0.2089, 0.8573, 0.06749, 0.9319, 0.08129, 0.9252, 0.1003, 0.9658, 0.09331, 0.9701, 0.04436, 0.8907, 0.06551, 0.8825, 0.08129, 0.9252, 0.06749, 0.9319, 0.06551, 0.8825, 0.08553, 0.8747, 0.09484, 0.9186, 0.08129, 0.9252, 0.06914, 0.7767, 0.1019, 0.7751, 0.1026, 0.8035, 0.07182, 0.8056, 0.06757, 0.7479, 0.1018, 0.7466, 0.1019, 0.7751, 0.06914, 0.7767, 0.1018, 0.7466, 0.135, 0.7464, 0.1339, 0.7734, 0.1019, 0.7751, 0.1339, 0.7734, 0.1645, 0.7779, 0.1608, 0.8061, 0.1328, 0.8013, 0.135, 0.7464, 0.1676, 0.7497, 0.1645, 0.7779, 0.1339, 0.7734, 0.1676, 0.7497, 0.201, 0.7543, 0.1956, 0.7825, 0.1645, 0.7779, 0.1311, 0.8359, 0.1547, 0.8403, 0.1478, 0.8739, 0.1293, 0.8698, 0.1328, 0.8013, 0.1608, 0.8061, 0.1547, 0.8403, 0.1311, 0.8359, 0.1608, 0.8061, 0.1893, 0.8109, 0.1787, 0.845, 0.1547, 0.8403, 0.07788, 0.8406, 0.1047, 0.8381, 0.1077, 0.8724, 0.08553, 0.8747, 0.07182, 0.8056, 0.1026, 0.8035, 0.1047, 0.8381, 0.07788, 0.8406, 0.1026, 0.8035, 0.1328, 0.8013, 0.1311, 0.8359, 0.1047, 0.8381, 0.1353, 0.7409, 0.1684, 0.744, 0.1676, 0.7497, 0.135, 0.7464, 0.1355, 0.7352, 0.1692, 0.7383, 0.1684, 0.744, 0.1353, 0.7409, 0.1692, 0.7383, 0.2032, 0.7428, 0.2021, 0.7486, 0.1684, 0.744, 0.00618, 0.7502, 0.03725, 0.7459, 0.03802, 0.752, 0.006984, 0.7565, 0.005401, 0.7439, 0.03653, 0.7398, 0.03725, 0.7459, 0.00618, 0.7502, 0.03653, 0.7398, 0.06657, 0.7363, 0.06705, 0.7421, 0.03725, 0.7459, 0.2021, 0.7486, 0.2411, 0.7583, 0.2396, 0.7643, 0.201, 0.7543, 0.2032, 0.7428, 0.2426, 0.7524, 0.2411, 0.7583, 0.2021, 0.7486, 0.2426, 0.7524, 0.283, 0.7632, 0.2815, 0.7693, 0.2411, 0.7583, 0.1956, 0.7825, 0.2319, 0.7936, 0.2233, 0.8226, 0.1893, 0.8109, 0.201, 0.7543, 0.2396, 0.7643, 0.2319, 0.7936, 0.1956, 0.7825, 0.2396, 0.7643, 0.2799, 0.7753, 0.27, 0.8052, 0.2319, 0.7936, 0.01224, 0.7875, 0.04134, 0.782, 0.04616, 0.8118, 0.01924, 0.8182, 0.006984, 0.7565, 0.03802, 0.752, 0.04134, 0.782, 0.01224, 0.7875, 0.03802, 0.752, 0.06757, 0.7479, 0.06914, 0.7767, 0.04134, 0.782, 0.4149, 0.1814, 0.3979, 0.1857, 0.3967, 0.176, 0.4113, 0.1753, 0.418, 0.1891, 0.3996, 0.1952, 0.3979, 0.1857, 0.4149, 0.1814, 0.3996, 0.1952, 0.3761, 0.1985, 0.3781, 0.1871, 0.3979, 0.1857, 0.3781, 0.1871, 0.3619, 0.1798, 0.3708, 0.167, 0.3798, 0.1786, 0.3761, 0.1985, 0.3577, 0.1934, 0.3619, 0.1798, 0.3781, 0.1871, 0.3603, 0.1228, 0.3762, 0.119, 0.3767, 0.1297, 0.3631, 0.1336, 0.4135, 0.1398, 0.4264, 0.1505, 0.4143, 0.1603, 0.4094, 0.1465, 0.4177, 0.1314, 0.4333, 0.1383, 0.4264, 0.1505, 0.4135, 0.1398, 0.4308, 0.1848, 0.418, 0.1891, 0.4149, 0.1814, 0.4262, 0.1747, 0.3967, 0.176, 0.3958, 0.1605, 0.4195, 0.1659, 0.4113, 0.1753, 0.3798, 0.1786, 0.3708, 0.167, 0.3958, 0.1605, 0.3967, 0.176, 0.367, 0.1443, 0.3782, 0.1377, 0.3928, 0.1428, 0.388, 0.158, 0.06705, 0.7421, 0.1015, 0.7409, 0.1018, 0.7466, 0.06757, 0.7479, 0.06657, 0.7363, 0.1013, 0.7352, 0.1015, 0.7409, 0.06705, 0.7421, 0.1013, 0.7352, 0.1355, 0.7352, 0.1353, 0.7409, 0.1015, 0.7409, 0.2111, 0.5989, 0.1743, 0.6037, 0.1746, 0.5807, 0.212, 0.5754, 0.2099, 0.6225, 0.1734, 0.6264, 0.1743, 0.6037, 0.2111, 0.5989, 0.1734, 0.6264, 0.1394, 0.6304, 0.139, 0.6086, 0.1743, 0.6037, 0.2059, 0.5185, 0.1699, 0.5246, 0.1644, 0.4673, 0.1986, 0.4615, 0.212, 0.5754, 0.1746, 0.5807, 0.1699, 0.5246, 0.2059, 0.5185, 0.1746, 0.5807, 0.1384, 0.5862, 0.1346, 0.531, 0.1699, 0.5246, 0.1827, 0.3999, 0.1534, 0.4041, 0.1422, 0.34, 0.1671, 0.3366, 0.1986, 0.4615, 0.1644, 0.4673, 0.1534, 0.4041, 0.1827, 0.3999, 0.1644, 0.4673, 0.13, 0.4733, 0.1239, 0.4086, 0.1534, 0.4041, 0.1374, 0.1498, 0.1214, 0.1537, 0.114, 0.0957, 0.125, 0.09226, 0.15, 0.21, 0.1291, 0.2136, 0.1214, 0.1537, 0.1374, 0.1498, 0.1291, 0.2136, 0.1083, 0.2173, 0.1054, 0.1575, 0.1214, 0.1537, 0.1583, 0.2727, 0.1357, 0.2763, 0.1291, 0.2136, 0.15, 0.21, 0.1671, 0.3366, 0.1422, 0.34, 0.1357, 0.2763, 0.1583, 0.2727, 0.1422, 0.34, 0.1174, 0.3433, 0.113, 0.2798, 0.1357, 0.2763, 0.1095, 0.04834, 0.1017, 0.05025, 0.09138, 0.01298, 0.09416, 0.01324, 0.125, 0.09226, 0.114, 0.0957, 0.1017, 0.05025, 0.1095, 0.04834, 0.114, 0.0957, 0.1029, 0.09912, 0.09479, 0.05183, 0.1017, 0.05025, 0.2069, 0.7115, 0.1713, 0.7088, 0.1726, 0.6786, 0.2094, 0.6789, 0.2032, 0.7428, 0.1692, 0.7383, 0.1713, 0.7088, 0.2069, 0.7115, 0.1692, 0.7383, 0.1355, 0.7352, 0.1371, 0.7067, 0.1713, 0.7088, 0.2104, 0.6507, 0.1736, 0.6527, 0.1734, 0.6264, 0.2099, 0.6225, 0.2094, 0.6789, 0.1726, 0.6786, 0.1736, 0.6527, 0.2104, 0.6507, 0.1726, 0.6786, 0.1383, 0.6786, 0.139, 0.6546, 0.1736, 0.6527, 0.09639, 0.009156, 0.0923, 0.007885, 0.09405, 0.0009409, 0.09946, 0.003434, 0.09416, 0.01324, 0.09138, 0.01298, 0.0923, 0.007885, 0.09639, 0.009156, 0.09138, 0.01298, 0.08839, 0.01294, 0.08808, 0.007605, 0.0923, 0.007885, 0.4176, 0.113, 0.4376, 0.1145, 0.4333, 0.1383, 0.4177, 0.1314, 0.4151, 0.0918, 0.4376, 0.09119, 0.4376, 0.1145, 0.4176, 0.113, 0.4357, 0.2265, 0.4144, 0.2265, 0.4169, 0.2062, 0.4348, 0.2049, 0.3737, 0.09862, 0.3965, 0.1049, 0.3987, 0.1234, 0.3762, 0.119, 0.3708, 0.0756, 0.3941, 0.08398, 0.3965, 0.1049, 0.3737, 0.09862, 0.3941, 0.08398, 0.4151, 0.0918, 0.4176, 0.113, 0.3965, 0.1049, 0.4169, 0.2062, 0.3963, 0.2135, 0.3996, 0.1952, 0.418, 0.1891, 0.4144, 0.2265, 0.3936, 0.2345, 0.3963, 0.2135, 0.4169, 0.2062, 0.3936, 0.2345, 0.37, 0.2435, 0.3727, 0.2198, 0.3963, 0.2135, 0.3767, 0.1297, 0.3957, 0.1332, 0.3928, 0.1428, 0.3782, 0.1377, 0.3762, 0.119, 0.3987, 0.1234, 0.3957, 0.1332, 0.3767, 0.1297, 0.3987, 0.1234, 0.4177, 0.1314, 0.4135, 0.1398, 0.3957, 0.1332, 0.4099, 0.2676, 0.3754, 0.2752, 0.3936, 0.2345, 0.4144, 0.2265, 0.4075, 0.3087, 0.3629, 0.3141, 0.3754, 0.2752, 0.4099, 0.2676, 0.3629, 0.3141, 0.3203, 0.322, 0.3434, 0.2857, 0.3754, 0.2752, 0.3434, 0.2857, 0.3238, 0.2721, 0.3467, 0.2345, 0.37, 0.2435, 0.3203, 0.322, 0.2989, 0.3062, 0.3238, 0.2721, 0.3434, 0.2857, 0.2989, 0.01653, 0.3192, 8.442e-05, 0.3434, 0.03491, 0.3248, 0.04897, 0.4099, 0.05055, 0.4356, 0.04941, 0.4376, 0.09119, 0.4151, 0.0918, 0.4059, 0.009576, 0.4343, 0.008525, 0.4356, 0.04941, 0.4099, 0.05055, 0.4357, 0.3081, 0.4075, 0.3087, 0.4099, 0.2676, 0.4352, 0.2674, 0.3727, 0.2198, 0.3525, 0.2143, 0.3577, 0.1934, 0.3761, 0.1985, 0.37, 0.2435, 0.3467, 0.2345, 0.3525, 0.2143, 0.3727, 0.2198, 0.3487, 0.08503, 0.3708, 0.0756, 0.3737, 0.09862, 0.3551, 0.1041, 0.07279, 0.5236, 0.04151, 0.5209, 0.0442, 0.4648, 0.07172, 0.4678, 0.07427, 0.5776, 0.03961, 0.576, 0.04151, 0.5209, 0.07279, 0.5236, 0.03961, 0.576, 0.003832, 0.5749, 0.00985, 0.5183, 0.04151, 0.5209, 0.07423, 0.4038, 0.04947, 0.4019, 0.05418, 0.3388, 0.07611, 0.3396, 0.07172, 0.4678, 0.0442, 0.4648, 0.04947, 0.4019, 0.07423, 0.4038, 0.0442, 0.4648, 0.01675, 0.4618, 0.02481, 0.4, 0.04947, 0.4019, 0.07598, 0.2768, 0.05765, 0.2767, 0.06075, 0.2146, 0.07553, 0.2142, 0.07611, 0.3396, 0.05418, 0.3388, 0.05765, 0.2767, 0.07598, 0.2768, 0.05418, 0.3388, 0.03236, 0.338, 0.03937, 0.2765, 0.05765, 0.2767, 0.08088, 0.04859, 0.07206, 0.0472, 0.07992, 0.01022, 0.08279, 0.01417, 0.07995, 0.09364, 0.06899, 0.09245, 0.07206, 0.0472, 0.08088, 0.04859, 0.06899, 0.09245, 0.05795, 0.09117, 0.06415, 0.04582, 0.07206, 0.0472, 0.0776, 0.1535, 0.06481, 0.1532, 0.06899, 0.09245, 0.07995, 0.09364, 0.07553, 0.2142, 0.06075, 0.2146, 0.06481, 0.1532, 0.0776, 0.1535, 0.06075, 0.2146, 0.046, 0.215, 0.05197, 0.1529, 0.06481, 0.1532, 0.08808, 0.007605, 0.08386, 0.008351, 0.08146, 0.001094, 0.08787, 8.442e-05, 0.08839, 0.01294, 0.08547, 0.01334, 0.08386, 0.008351, 0.08808, 0.007605, 0.08547, 0.01334, 0.08279, 0.01417, 0.07992, 0.01022, 0.08386, 0.008351, 0.139, 0.6546, 0.1049, 0.6545, 0.1059, 0.6299, 0.1394, 0.6304, 0.1383, 0.6786, 0.1043, 0.6789, 0.1049, 0.6545, 0.139, 0.6546, 0.1043, 0.6789, 0.06918, 0.6791, 0.07023, 0.6545, 0.1049, 0.6545, 0.1371, 0.7067, 0.1026, 0.7071, 0.1043, 0.6789, 0.1383, 0.6786, 0.1355, 0.7352, 0.1013, 0.7352, 0.1026, 0.7071, 0.1371, 0.7067, 0.1013, 0.7352, 0.06657, 0.7363, 0.06737, 0.7075, 0.1026, 0.7071, 0.3434, 0.03491, 0.3753, 0.04418, 0.3941, 0.08398, 0.3708, 0.0756, 0.3192, 8.442e-05, 0.3615, 0.006201, 0.3753, 0.04418, 0.3434, 0.03491, 0.3615, 0.006201, 0.4059, 0.009576, 0.4099, 0.05055, 0.3753, 0.04418, 0.2505, 0.5675, 0.2525, 0.5906, 0.2111, 0.5989, 0.212, 0.5754, 0.2893, 0.5598, 0.294, 0.5821, 0.2525, 0.5906, 0.2505, 0.5675, 0.294, 0.5821, 0.2987, 0.6045, 0.2543, 0.6136, 0.2525, 0.5906, 0.03552, 0.6781, 0.03593, 0.6518, 0.07023, 0.6545, 0.06918, 0.6791, 0.0002913, 0.677, 8.442e-05, 0.6487, 0.03593, 0.6518, 0.03552, 0.6781, 8.442e-05, 0.6487, 0.0008869, 0.6205, 0.03723, 0.6254, 0.03593, 0.6518, 0.03653, 0.7398, 0.03547, 0.709, 0.06737, 0.7075, 0.06657, 0.7363, 0.005401, 0.7439, 0.001953, 0.7105, 0.03547, 0.709, 0.03653, 0.7398, 0.001953, 0.7105, 0.0002913, 0.677, 0.03552, 0.6781, 0.03547, 0.709, 0.09479, 0.05183, 0.08784, 0.05033, 0.08547, 0.01334, 0.08839, 0.01294, 0.1029, 0.09912, 0.09149, 0.09644, 0.08784, 0.05033, 0.09479, 0.05183, 0.09149, 0.09644, 0.07995, 0.09364, 0.08088, 0.04859, 0.08784, 0.05033, 0.1242, 0.04074, 0.1172, 0.04446, 0.09639, 0.009156, 0.09946, 0.003434, 0.1452, 0.08455, 0.1349, 0.08849, 0.1172, 0.04446, 0.1242, 0.04074, 0.1349, 0.08849, 0.125, 0.09226, 0.1095, 0.04834, 0.1172, 0.04446, 0.1619, 0.1433, 0.1498, 0.1465, 0.1349, 0.08849, 0.1452, 0.08455, 0.1773, 0.203, 0.1636, 0.2065, 0.1498, 0.1465, 0.1619, 0.1433, 0.1636, 0.2065, 0.15, 0.21, 0.1374, 0.1498, 0.1498, 0.1465, 0.1927, 0.2638, 0.1755, 0.2683, 0.1636, 0.2065, 0.1773, 0.203, 0.2088, 0.3246, 0.1881, 0.3306, 0.1755, 0.2683, 0.1927, 0.2638, 0.1881, 0.3306, 0.1671, 0.3366, 0.1583, 0.2727, 0.1755, 0.2683, 0.113, 0.2798, 0.09445, 0.2783, 0.09197, 0.2158, 0.1083, 0.2173, 0.1174, 0.3433, 0.09668, 0.3414, 0.09445, 0.2783, 0.113, 0.2798, 0.09668, 0.3414, 0.07611, 0.3396, 0.07598, 0.2768, 0.09445, 0.2783, 0.1054, 0.1575, 0.09146, 0.1555, 0.09149, 0.09644, 0.1029, 0.09912, 0.1083, 0.2173, 0.09197, 0.2158, 0.09146, 0.1555, 0.1054, 0.1575, 0.09197, 0.2158, 0.07553, 0.2142, 0.0776, 0.1535, 0.09146, 0.1555, 0.1239, 0.4086, 0.09904, 0.4061, 0.09668, 0.3414, 0.1174, 0.3433, 0.13, 0.4733, 0.1008, 0.4704, 0.09904, 0.4061, 0.1239, 0.4086, 0.1008, 0.4704, 0.07172, 0.4678, 0.07423, 0.4038, 0.09904, 0.4061, 0.2276, 0.3853, 0.2051, 0.3925, 0.1881, 0.3306, 0.2088, 0.3246, 0.2474, 0.4452, 0.223, 0.4533, 0.2051, 0.3925, 0.2276, 0.3853, 0.223, 0.4533, 0.1986, 0.4615, 0.1827, 0.3999, 0.2051, 0.3925, 0.1346, 0.531, 0.1038, 0.527, 0.1008, 0.4704, 0.13, 0.4733, 0.1384, 0.5862, 0.1065, 0.5816, 0.1038, 0.527, 0.1346, 0.531, 0.1065, 0.5816, 0.07427, 0.5776, 0.07279, 0.5236, 0.1038, 0.527, 0.2677, 0.5026, 0.2367, 0.5104, 0.223, 0.4533, 0.2474, 0.4452, 0.2893, 0.5598, 0.2505, 0.5675, 0.2367, 0.5104, 0.2677, 0.5026, 0.2505, 0.5675, 0.212, 0.5754, 0.2059, 0.5185, 0.2367, 0.5104, 0.03723, 0.6254, 0.0381, 0.6008, 0.07285, 0.6041, 0.07187, 0.6302, 0.0008869, 0.6205, 0.002203, 0.5976, 0.0381, 0.6008, 0.03723, 0.6254, 0.002203, 0.5976, 0.003832, 0.5749, 0.03961, 0.576, 0.0381, 0.6008, 0.2542, 0.6879, 0.2486, 0.7205, 0.2069, 0.7115, 0.2094, 0.6789, 0.2987, 0.6984, 0.2912, 0.7309, 0.2486, 0.7205, 0.2542, 0.6879, 0.2912, 0.7309, 0.283, 0.7632, 0.2426, 0.7524, 0.2486, 0.7205, 0.139, 0.6086, 0.1061, 0.606, 0.1065, 0.5816, 0.1384, 0.5862, 0.1394, 0.6304, 0.1059, 0.6299, 0.1061, 0.606, 0.139, 0.6086, 0.1059, 0.6299, 0.07187, 0.6302, 0.07285, 0.6041, 0.1061, 0.606, 0.1061, 0.606, 0.1065, 0.5816, 0.07427, 0.5776, 0.07285, 0.6041, 0.2486, 0.7205, 0.2069, 0.7115, 0.2032, 0.7428, 0.2426, 0.7524, 0.0381, 0.6008, 0.07285, 0.6041, 0.07427, 0.5776, 0.03961, 0.576, 0.2367, 0.5104, 0.223, 0.4533, 0.1986, 0.4615, 0.2059, 0.5185, 0.1038, 0.527, 0.1008, 0.4704, 0.07172, 0.4678, 0.07279, 0.5236, 0.2051, 0.3925, 0.1881, 0.3306, 0.1671, 0.3366, 0.1827, 0.3999, 0.09904, 0.4061, 0.09668, 0.3414, 0.07611, 0.3396, 0.07423, 0.4038, 0.09146, 0.1555, 0.09149, 0.09644, 0.07995, 0.09364, 0.0776, 0.1535, 0.09445, 0.2783, 0.09197, 0.2158, 0.07553, 0.2142, 0.07598, 0.2768, 0.1755, 0.2683, 0.1636, 0.2065, 0.15, 0.21, 0.1583, 0.2727, 0.1498, 0.1465, 0.1349, 0.08849, 0.125, 0.09226, 0.1374, 0.1498, 0.1172, 0.04446, 0.09639, 0.009156, 0.09416, 0.01324, 0.1095, 0.04834, 0.08784, 0.05033, 0.08547, 0.01334, 0.08279, 0.01417, 0.08088, 0.04859, 0.03547, 0.709, 0.06737, 0.7075, 0.06918, 0.6791, 0.03552, 0.6781, 0.03593, 0.6518, 0.07023, 0.6545, 0.07187, 0.6302, 0.03723, 0.6254, 0.2525, 0.5906, 0.2111, 0.5989, 0.2099, 0.6225, 0.2543, 0.6136, 0.3753, 0.04418, 0.3941, 0.08398, 0.4151, 0.0918, 0.4099, 0.05055, 0.1026, 0.7071, 0.1043, 0.6789, 0.06918, 0.6791, 0.06737, 0.7075, 0.1049, 0.6545, 0.1059, 0.6299, 0.07187, 0.6302, 0.07023, 0.6545, 0.08386, 0.008351, 0.08146, 0.001094, 0.07552, 0.004147, 0.07992, 0.01022, 0.06481, 0.1532, 0.06899, 0.09245, 0.05795, 0.09117, 0.05197, 0.1529, 0.07206, 0.0472, 0.07992, 0.01022, 0.07552, 0.004147, 0.06415, 0.04582, 0.05765, 0.2767, 0.06075, 0.2146, 0.046, 0.215, 0.03937, 0.2765, 0.04947, 0.4019, 0.05418, 0.3388, 0.03236, 0.338, 0.02481, 0.4, 0.04151, 0.5209, 0.0442, 0.4648, 0.01675, 0.4618, 0.00985, 0.5183, 0.3551, 0.1041, 0.3603, 0.1228, 0.3762, 0.119, 0.3737, 0.09862, 0.4352, 0.2674, 0.4357, 0.2265, 0.4144, 0.2265, 0.4099, 0.2676, 0.3248, 0.04897, 0.3487, 0.08503, 0.3708, 0.0756, 0.3434, 0.03491, 0.3754, 0.2752, 0.3936, 0.2345, 0.37, 0.2435, 0.3434, 0.2857, 0.3957, 0.1332, 0.3928, 0.1428, 0.4094, 0.1465, 0.4135, 0.1398, 0.3963, 0.2135, 0.3996, 0.1952, 0.3761, 0.1985, 0.3727, 0.2198, 0.3965, 0.1049, 0.3987, 0.1234, 0.4177, 0.1314, 0.4176, 0.113, 0.4348, 0.2049, 0.4308, 0.1848, 0.418, 0.1891, 0.4169, 0.2062, 0.0923, 0.007885, 0.09405, 0.0009409, 0.08787, 8.442e-05, 0.08808, 0.007605, 0.1736, 0.6527, 0.1734, 0.6264, 0.1394, 0.6304, 0.139, 0.6546, 0.1713, 0.7088, 0.1726, 0.6786, 0.1383, 0.6786, 0.1371, 0.7067, 0.1017, 0.05025, 0.09138, 0.01298, 0.08839, 0.01294, 0.09479, 0.05183, 0.1357, 0.2763, 0.1291, 0.2136, 0.1083, 0.2173, 0.113, 0.2798, 0.1214, 0.1537, 0.114, 0.0957, 0.1029, 0.09912, 0.1054, 0.1575, 0.1534, 0.4041, 0.1422, 0.34, 0.1174, 0.3433, 0.1239, 0.4086, 0.1699, 0.5246, 0.1644, 0.4673, 0.13, 0.4733, 0.1346, 0.531, 0.1743, 0.6037, 0.1746, 0.5807, 0.1384, 0.5862, 0.139, 0.6086, 0.1015, 0.7409, 0.1018, 0.7466, 0.135, 0.7464, 0.1353, 0.7409, 0.388, 0.158, 0.4143, 0.1603, 0.4094, 0.1465, 0.3928, 0.1428, 0.4262, 0.1747, 0.4195, 0.1659, 0.4113, 0.1753, 0.4149, 0.1814, 0.3631, 0.1336, 0.367, 0.1443, 0.3782, 0.1377, 0.3767, 0.1297, 0.3979, 0.1857, 0.3967, 0.176, 0.3798, 0.1786, 0.3781, 0.1871, 0.04134, 0.782, 0.04616, 0.8118, 0.07182, 0.8056, 0.06914, 0.7767, 0.2319, 0.7936, 0.2233, 0.8226, 0.2589, 0.8349, 0.27, 0.8052, 0.2411, 0.7583, 0.2396, 0.7643, 0.2799, 0.7753, 0.2815, 0.7693, 0.03725, 0.7459, 0.03802, 0.752, 0.06757, 0.7479, 0.06705, 0.7421, 0.1684, 0.744, 0.1676, 0.7497, 0.201, 0.7543, 0.2021, 0.7486, 0.1047, 0.8381, 0.1077, 0.8724, 0.1293, 0.8698, 0.1311, 0.8359, 0.1547, 0.8403, 0.1478, 0.8739, 0.1668, 0.878, 0.1787, 0.845, 0.1645, 0.7779, 0.1608, 0.8061, 0.1893, 0.8109, 0.1956, 0.7825, 0.1019, 0.7751, 0.1026, 0.8035, 0.1328, 0.8013, 0.1339, 0.7734, 0.08129, 0.9252, 0.1003, 0.9658, 0.1071, 0.9617, 0.09484, 0.9186, 0.2089, 0.8573, 0.1927, 0.8909, 0.2201, 0.9046, 0.2406, 0.8704, 0.05463, 0.8476, 0.06551, 0.8825, 0.08553, 0.8747, 0.07788, 0.8406, 0.1167, 0.9595, 0.1071, 0.9617, 0.122, 0.9994, 0.1422, 0.9172, 0.1353, 0.96, 0.1447, 0.9626, 0.1568, 0.9208, 0.1113, 0.9161, 0.1167, 0.9595, 0.126, 0.9573, 0.1276, 0.9137, 0.1741, 0.9314, 0.1526, 0.9693, 0.161, 0.9764, 0.1917, 0.9423, 0.161, 0.9764, 0.1526, 0.9693, 0.1275, 0.9999, 0.126, 0.9573, 0.1167, 0.9595, 0.122, 0.9994, 0.122, 0.9994, 0.1275, 0.9999, 0.1353, 0.96, 0.126, 0.9573, 0.1447, 0.9626, 0.1353, 0.96, 0.1275, 0.9999, 0.1568, 0.9208, 0.1447, 0.9626, 0.1526, 0.9693, 0.1741, 0.9314, 0.1668, 0.878, 0.1568, 0.9208, 0.1741, 0.9314, 0.1927, 0.8909, 0.1927, 0.8909, 0.1741, 0.9314, 0.1917, 0.9423, 0.2201, 0.9046, 0.09484, 0.9186, 0.1071, 0.9617, 0.1167, 0.9595, 0.1113, 0.9161, 0.08553, 0.8747, 0.09484, 0.9186, 0.1113, 0.9161, 0.1077, 0.8724, 0.1077, 0.8724, 0.1113, 0.9161, 0.1276, 0.9137, 0.1293, 0.8698, 0.1276, 0.9137, 0.126, 0.9573, 0.1353, 0.96, 0.1422, 0.9172, 0.1293, 0.8698, 0.1276, 0.9137, 0.1422, 0.9172, 0.1478, 0.8739, 0.1478, 0.8739, 0.1422, 0.9172, 0.1568, 0.9208, 0.1668, 0.878, 0.1526, 0.9693, 0.1447, 0.9626, 0.1275, 0.9999, 0.1003, 0.9658, 0.09331, 0.9701, 0.122, 0.9994, 0.1071, 0.9617, 0.1003, 0.9658, 0.122, 0.9994, 0.03071, 0.855, 0.04436, 0.8907, 0.06551, 0.8825, 0.05463, 0.8476, 0.01924, 0.8182, 0.03071, 0.855, 0.05463, 0.8476, 0.04616, 0.8118, 0.04616, 0.8118, 0.05463, 0.8476, 0.07788, 0.8406, 0.07182, 0.8056, 0.1787, 0.845, 0.1668, 0.878, 0.1927, 0.8909, 0.2089, 0.8573, 0.1893, 0.8109, 0.1787, 0.845, 0.2089, 0.8573, 0.2233, 0.8226, 0.2233, 0.8226, 0.2089, 0.8573, 0.2406, 0.8704, 0.2589, 0.8349, 0.06749, 0.9319, 0.09331, 0.9701, 0.1003, 0.9658, 0.08129, 0.9252, 0.04436, 0.8907, 0.06749, 0.9319, 0.08129, 0.9252, 0.06551, 0.8825, 0.06551, 0.8825, 0.08129, 0.9252, 0.09484, 0.9186, 0.08553, 0.8747, 0.06914, 0.7767, 0.07182, 0.8056, 0.1026, 0.8035, 0.1019, 0.7751, 0.06757, 0.7479, 0.06914, 0.7767, 0.1019, 0.7751, 0.1018, 0.7466, 0.1018, 0.7466, 0.1019, 0.7751, 0.1339, 0.7734, 0.135, 0.7464, 0.1339, 0.7734, 0.1328, 0.8013, 0.1608, 0.8061, 0.1645, 0.7779, 0.135, 0.7464, 0.1339, 0.7734, 0.1645, 0.7779, 0.1676, 0.7497, 0.1676, 0.7497, 0.1645, 0.7779, 0.1956, 0.7825, 0.201, 0.7543, 0.1311, 0.8359, 0.1293, 0.8698, 0.1478, 0.8739, 0.1547, 0.8403, 0.1328, 0.8013, 0.1311, 0.8359, 0.1547, 0.8403, 0.1608, 0.8061, 0.1608, 0.8061, 0.1547, 0.8403, 0.1787, 0.845, 0.1893, 0.8109, 0.07788, 0.8406, 0.08553, 0.8747, 0.1077, 0.8724, 0.1047, 0.8381, 0.07182, 0.8056, 0.07788, 0.8406, 0.1047, 0.8381, 0.1026, 0.8035, 0.1026, 0.8035, 0.1047, 0.8381, 0.1311, 0.8359, 0.1328, 0.8013, 0.1353, 0.7409, 0.135, 0.7464, 0.1676, 0.7497, 0.1684, 0.744, 0.1355, 0.7352, 0.1353, 0.7409, 0.1684, 0.744, 0.1692, 0.7383, 0.1692, 0.7383, 0.1684, 0.744, 0.2021, 0.7486, 0.2032, 0.7428, 0.00618, 0.7502, 0.006984, 0.7565, 0.03802, 0.752, 0.03725, 0.7459, 0.005401, 0.7439, 0.00618, 0.7502, 0.03725, 0.7459, 0.03653, 0.7398, 0.03653, 0.7398, 0.03725, 0.7459, 0.06705, 0.7421, 0.06657, 0.7363, 0.2021, 0.7486, 0.201, 0.7543, 0.2396, 0.7643, 0.2411, 0.7583, 0.2032, 0.7428, 0.2021, 0.7486, 0.2411, 0.7583, 0.2426, 0.7524, 0.2426, 0.7524, 0.2411, 0.7583, 0.2815, 0.7693, 0.283, 0.7632, 0.1956, 0.7825, 0.1893, 0.8109, 0.2233, 0.8226, 0.2319, 0.7936, 0.201, 0.7543, 0.1956, 0.7825, 0.2319, 0.7936, 0.2396, 0.7643, 0.2396, 0.7643, 0.2319, 0.7936, 0.27, 0.8052, 0.2799, 0.7753, 0.01224, 0.7875, 0.01924, 0.8182, 0.04616, 0.8118, 0.04134, 0.782, 0.006984, 0.7565, 0.01224, 0.7875, 0.04134, 0.782, 0.03802, 0.752, 0.03802, 0.752, 0.04134, 0.782, 0.06914, 0.7767, 0.06757, 0.7479, 0.4149, 0.1814, 0.4113, 0.1753, 0.3967, 0.176, 0.3979, 0.1857, 0.418, 0.1891, 0.4149, 0.1814, 0.3979, 0.1857, 0.3996, 0.1952, 0.3996, 0.1952, 0.3979, 0.1857, 0.3781, 0.1871, 0.3761, 0.1985, 0.3781, 0.1871, 0.3798, 0.1786, 0.3708, 0.167, 0.3619, 0.1798, 0.3761, 0.1985, 0.3781, 0.1871, 0.3619, 0.1798, 0.3577, 0.1934, 0.3603, 0.1228, 0.3631, 0.1336, 0.3767, 0.1297, 0.3762, 0.119, 0.4135, 0.1398, 0.4094, 0.1465, 0.4143, 0.1603, 0.4264, 0.1505, 0.4177, 0.1314, 0.4135, 0.1398, 0.4264, 0.1505, 0.4333, 0.1383, 0.4308, 0.1848, 0.4262, 0.1747, 0.4149, 0.1814, 0.418, 0.1891, 0.3967, 0.176, 0.4113, 0.1753, 0.4195, 0.1659, 0.3958, 0.1605, 0.3798, 0.1786, 0.3967, 0.176, 0.3958, 0.1605, 0.3708, 0.167, 0.367, 0.1443, 0.388, 0.158, 0.3928, 0.1428, 0.3782, 0.1377, 0.06705, 0.7421, 0.06757, 0.7479, 0.1018, 0.7466, 0.1015, 0.7409, 0.06657, 0.7363, 0.06705, 0.7421, 0.1015, 0.7409, 0.1013, 0.7352, 0.1013, 0.7352, 0.1015, 0.7409, 0.1353, 0.7409, 0.1355, 0.7352, 0.2111, 0.5989, 0.212, 0.5754, 0.1746, 0.5807, 0.1743, 0.6037, 0.2099, 0.6225, 0.2111, 0.5989, 0.1743, 0.6037, 0.1734, 0.6264, 0.1734, 0.6264, 0.1743, 0.6037, 0.139, 0.6086, 0.1394, 0.6304, 0.2059, 0.5185, 0.1986, 0.4615, 0.1644, 0.4673, 0.1699, 0.5246, 0.212, 0.5754, 0.2059, 0.5185, 0.1699, 0.5246, 0.1746, 0.5807, 0.1746, 0.5807, 0.1699, 0.5246, 0.1346, 0.531, 0.1384, 0.5862, 0.1827, 0.3999, 0.1671, 0.3366, 0.1422, 0.34, 0.1534, 0.4041, 0.1986, 0.4615, 0.1827, 0.3999, 0.1534, 0.4041, 0.1644, 0.4673, 0.1644, 0.4673, 0.1534, 0.4041, 0.1239, 0.4086, 0.13, 0.4733, 0.1374, 0.1498, 0.125, 0.09226, 0.114, 0.0957, 0.1214, 0.1537, 0.15, 0.21, 0.1374, 0.1498, 0.1214, 0.1537, 0.1291, 0.2136, 0.1291, 0.2136, 0.1214, 0.1537, 0.1054, 0.1575, 0.1083, 0.2173, 0.1583, 0.2727, 0.15, 0.21, 0.1291, 0.2136, 0.1357, 0.2763, 0.1671, 0.3366, 0.1583, 0.2727, 0.1357, 0.2763, 0.1422, 0.34, 0.1422, 0.34, 0.1357, 0.2763, 0.113, 0.2798, 0.1174, 0.3433, 0.1095, 0.04834, 0.09416, 0.01324, 0.09138, 0.01298, 0.1017, 0.05025, 0.125, 0.09226, 0.1095, 0.04834, 0.1017, 0.05025, 0.114, 0.0957, 0.114, 0.0957, 0.1017, 0.05025, 0.09479, 0.05183, 0.1029, 0.09912, 0.2069, 0.7115, 0.2094, 0.6789, 0.1726, 0.6786, 0.1713, 0.7088, 0.2032, 0.7428, 0.2069, 0.7115, 0.1713, 0.7088, 0.1692, 0.7383, 0.1692, 0.7383, 0.1713, 0.7088, 0.1371, 0.7067, 0.1355, 0.7352, 0.2104, 0.6507, 0.2099, 0.6225, 0.1734, 0.6264, 0.1736, 0.6527, 0.2094, 0.6789, 0.2104, 0.6507, 0.1736, 0.6527, 0.1726, 0.6786, 0.1726, 0.6786, 0.1736, 0.6527, 0.139, 0.6546, 0.1383, 0.6786, 0.09639, 0.009156, 0.09946, 0.003434, 0.09405, 0.0009409, 0.0923, 0.007885, 0.09416, 0.01324, 0.09639, 0.009156, 0.0923, 0.007885, 0.09138, 0.01298, 0.09138, 0.01298, 0.0923, 0.007885, 0.08808, 0.007605, 0.08839, 0.01294, 0.4176, 0.113, 0.4177, 0.1314, 0.4333, 0.1383, 0.4376, 0.1145, 0.4151, 0.0918, 0.4176, 0.113, 0.4376, 0.1145, 0.4376, 0.09119, 0.4357, 0.2265, 0.4348, 0.2049, 0.4169, 0.2062, 0.4144, 0.2265, 0.3737, 0.09862, 0.3762, 0.119, 0.3987, 0.1234, 0.3965, 0.1049, 0.3708, 0.0756, 0.3737, 0.09862, 0.3965, 0.1049, 0.3941, 0.08398, 0.3941, 0.08398, 0.3965, 0.1049, 0.4176, 0.113, 0.4151, 0.0918, 0.4169, 0.2062, 0.418, 0.1891, 0.3996, 0.1952, 0.3963, 0.2135, 0.4144, 0.2265, 0.4169, 0.2062, 0.3963, 0.2135, 0.3936, 0.2345, 0.3936, 0.2345, 0.3963, 0.2135, 0.3727, 0.2198, 0.37, 0.2435, 0.3767, 0.1297, 0.3782, 0.1377, 0.3928, 0.1428, 0.3957, 0.1332, 0.3762, 0.119, 0.3767, 0.1297, 0.3957, 0.1332, 0.3987, 0.1234, 0.3987, 0.1234, 0.3957, 0.1332, 0.4135, 0.1398, 0.4177, 0.1314, 0.4099, 0.2676, 0.4144, 0.2265, 0.3936, 0.2345, 0.3754, 0.2752, 0.4075, 0.3087, 0.4099, 0.2676, 0.3754, 0.2752, 0.3629, 0.3141, 0.3629, 0.3141, 0.3754, 0.2752, 0.3434, 0.2857, 0.3203, 0.322, 0.3434, 0.2857, 0.37, 0.2435, 0.3467, 0.2345, 0.3238, 0.2721, 0.3203, 0.322, 0.3434, 0.2857, 0.3238, 0.2721, 0.2989, 0.3062, 0.2989, 0.01653, 0.3248, 0.04897, 0.3434, 0.03491, 0.3192, 8.442e-05, 0.4099, 0.05055, 0.4151, 0.0918, 0.4376, 0.09119, 0.4356, 0.04941, 0.4059, 0.009576, 0.4099, 0.05055, 0.4356, 0.04941, 0.4343, 0.008525, 0.4357, 0.3081, 0.4352, 0.2674, 0.4099, 0.2676, 0.4075, 0.3087, 0.3727, 0.2198, 0.3761, 0.1985, 0.3577, 0.1934, 0.3525, 0.2143, 0.37, 0.2435, 0.3727, 0.2198, 0.3525, 0.2143, 0.3467, 0.2345, 0.3487, 0.08503, 0.3551, 0.1041, 0.3737, 0.09862, 0.3708, 0.0756, 0.07279, 0.5236, 0.07172, 0.4678, 0.0442, 0.4648, 0.04151, 0.5209, 0.07427, 0.5776, 0.07279, 0.5236, 0.04151, 0.5209, 0.03961, 0.576, 0.03961, 0.576, 0.04151, 0.5209, 0.00985, 0.5183, 0.003832, 0.5749, 0.07423, 0.4038, 0.07611, 0.3396, 0.05418, 0.3388, 0.04947, 0.4019, 0.07172, 0.4678, 0.07423, 0.4038, 0.04947, 0.4019, 0.0442, 0.4648, 0.0442, 0.4648, 0.04947, 0.4019, 0.02481, 0.4, 0.01675, 0.4618, 0.07598, 0.2768, 0.07553, 0.2142, 0.06075, 0.2146, 0.05765, 0.2767, 0.07611, 0.3396, 0.07598, 0.2768, 0.05765, 0.2767, 0.05418, 0.3388, 0.05418, 0.3388, 0.05765, 0.2767, 0.03937, 0.2765, 0.03236, 0.338, 0.08088, 0.04859, 0.08279, 0.01417, 0.07992, 0.01022, 0.07206, 0.0472, 0.07995, 0.09364, 0.08088, 0.04859, 0.07206, 0.0472, 0.06899, 0.09245, 0.06899, 0.09245, 0.07206, 0.0472, 0.06415, 0.04582, 0.05795, 0.09117, 0.0776, 0.1535, 0.07995, 0.09364, 0.06899, 0.09245, 0.06481, 0.1532, 0.07553, 0.2142, 0.0776, 0.1535, 0.06481, 0.1532, 0.06075, 0.2146, 0.06075, 0.2146, 0.06481, 0.1532, 0.05197, 0.1529, 0.046, 0.215, 0.08808, 0.007605, 0.08787, 8.442e-05, 0.08146, 0.001094, 0.08386, 0.008351, 0.08839, 0.01294, 0.08808, 0.007605, 0.08386, 0.008351, 0.08547, 0.01334, 0.08547, 0.01334, 0.08386, 0.008351, 0.07992, 0.01022, 0.08279, 0.01417, 0.139, 0.6546, 0.1394, 0.6304, 0.1059, 0.6299, 0.1049, 0.6545, 0.1383, 0.6786, 0.139, 0.6546, 0.1049, 0.6545, 0.1043, 0.6789, 0.1043, 0.6789, 0.1049, 0.6545, 0.07023, 0.6545, 0.06918, 0.6791, 0.1371, 0.7067, 0.1383, 0.6786, 0.1043, 0.6789, 0.1026, 0.7071, 0.1355, 0.7352, 0.1371, 0.7067, 0.1026, 0.7071, 0.1013, 0.7352, 0.1013, 0.7352, 0.1026, 0.7071, 0.06737, 0.7075, 0.06657, 0.7363, 0.3434, 0.03491, 0.3708, 0.0756, 0.3941, 0.08398, 0.3753, 0.04418, 0.3192, 8.442e-05, 0.3434, 0.03491, 0.3753, 0.04418, 0.3615, 0.006201, 0.3615, 0.006201, 0.3753, 0.04418, 0.4099, 0.05055, 0.4059, 0.009576, 0.2505, 0.5675, 0.212, 0.5754, 0.2111, 0.5989, 0.2525, 0.5906, 0.2893, 0.5598, 0.2505, 0.5675, 0.2525, 0.5906, 0.294, 0.5821, 0.294, 0.5821, 0.2525, 0.5906, 0.2543, 0.6136, 0.2987, 0.6045, 0.03552, 0.6781, 0.06918, 0.6791, 0.07023, 0.6545, 0.03593, 0.6518, 0.0002913, 0.677, 0.03552, 0.6781, 0.03593, 0.6518, 8.442e-05, 0.6487, 8.442e-05, 0.6487, 0.03593, 0.6518, 0.03723, 0.6254, 0.0008869, 0.6205, 0.03653, 0.7398, 0.06657, 0.7363, 0.06737, 0.7075, 0.03547, 0.709, 0.005401, 0.7439, 0.03653, 0.7398, 0.03547, 0.709, 0.001953, 0.7105, 0.001953, 0.7105, 0.03547, 0.709, 0.03552, 0.6781, 0.0002913, 0.677, 0.09479, 0.05183, 0.08839, 0.01294, 0.08547, 0.01334, 0.08784, 0.05033, 0.1029, 0.09912, 0.09479, 0.05183, 0.08784, 0.05033, 0.09149, 0.09644, 0.09149, 0.09644, 0.08784, 0.05033, 0.08088, 0.04859, 0.07995, 0.09364, 0.1242, 0.04074, 0.09946, 0.003434, 0.09639, 0.009156, 0.1172, 0.04446, 0.1452, 0.08455, 0.1242, 0.04074, 0.1172, 0.04446, 0.1349, 0.08849, 0.1349, 0.08849, 0.1172, 0.04446, 0.1095, 0.04834, 0.125, 0.09226, 0.1619, 0.1433, 0.1452, 0.08455, 0.1349, 0.08849, 0.1498, 0.1465, 0.1773, 0.203, 0.1619, 0.1433, 0.1498, 0.1465, 0.1636, 0.2065, 0.1636, 0.2065, 0.1498, 0.1465, 0.1374, 0.1498, 0.15, 0.21, 0.1927, 0.2638, 0.1773, 0.203, 0.1636, 0.2065, 0.1755, 0.2683, 0.2088, 0.3246, 0.1927, 0.2638, 0.1755, 0.2683, 0.1881, 0.3306, 0.1881, 0.3306, 0.1755, 0.2683, 0.1583, 0.2727, 0.1671, 0.3366, 0.113, 0.2798, 0.1083, 0.2173, 0.09197, 0.2158, 0.09445, 0.2783, 0.1174, 0.3433, 0.113, 0.2798, 0.09445, 0.2783, 0.09668, 0.3414, 0.09668, 0.3414, 0.09445, 0.2783, 0.07598, 0.2768, 0.07611, 0.3396, 0.1054, 0.1575, 0.1029, 0.09912, 0.09149, 0.09644, 0.09146, 0.1555, 0.1083, 0.2173, 0.1054, 0.1575, 0.09146, 0.1555, 0.09197, 0.2158, 0.09197, 0.2158, 0.09146, 0.1555, 0.0776, 0.1535, 0.07553, 0.2142, 0.1239, 0.4086, 0.1174, 0.3433, 0.09668, 0.3414, 0.09904, 0.4061, 0.13, 0.4733, 0.1239, 0.4086, 0.09904, 0.4061, 0.1008, 0.4704, 0.1008, 0.4704, 0.09904, 0.4061, 0.07423, 0.4038, 0.07172, 0.4678, 0.2276, 0.3853, 0.2088, 0.3246, 0.1881, 0.3306, 0.2051, 0.3925, 0.2474, 0.4452, 0.2276, 0.3853, 0.2051, 0.3925, 0.223, 0.4533, 0.223, 0.4533, 0.2051, 0.3925, 0.1827, 0.3999, 0.1986, 0.4615, 0.1346, 0.531, 0.13, 0.4733, 0.1008, 0.4704, 0.1038, 0.527, 0.1384, 0.5862, 0.1346, 0.531, 0.1038, 0.527, 0.1065, 0.5816, 0.1065, 0.5816, 0.1038, 0.527, 0.07279, 0.5236, 0.07427, 0.5776, 0.2677, 0.5026, 0.2474, 0.4452, 0.223, 0.4533, 0.2367, 0.5104, 0.2893, 0.5598, 0.2677, 0.5026, 0.2367, 0.5104, 0.2505, 0.5675, 0.2505, 0.5675, 0.2367, 0.5104, 0.2059, 0.5185, 0.212, 0.5754, 0.03723, 0.6254, 0.07187, 0.6302, 0.07285, 0.6041, 0.0381, 0.6008, 0.0008869, 0.6205, 0.03723, 0.6254, 0.0381, 0.6008, 0.002203, 0.5976, 0.002203, 0.5976, 0.0381, 0.6008, 0.03961, 0.576, 0.003832, 0.5749, 0.2542, 0.6879, 0.2094, 0.6789, 0.2069, 0.7115, 0.2486, 0.7205, 0.2987, 0.6984, 0.2542, 0.6879, 0.2486, 0.7205, 0.2912, 0.7309, 0.2912, 0.7309, 0.2486, 0.7205, 0.2426, 0.7524, 0.283, 0.7632, 0.139, 0.6086, 0.1384, 0.5862, 0.1065, 0.5816, 0.1061, 0.606, 0.1394, 0.6304, 0.139, 0.6086, 0.1061, 0.606, 0.1059, 0.6299, 0.1059, 0.6299, 0.1061, 0.606, 0.07285, 0.6041, 0.07187, 0.6302])
me_x.materials.append(mat_texure)
me_x.update()
arm_x = bpy.data.armatures.new('Арматура')  # bones are not reproduced

# ---- objects
ob_x = bpy.data.objects.new('Куб', me_x)
ob_x_1 = bpy.data.objects.new('Арматура', arm_x)

# ---- transforms, parenting, visibility, modifiers, constraints
ob_x.parent = ob_x_1
ob_x.matrix_parent_inverse = Matrix(((-0.02032, 9.055e-08, -0.6739, 0.1548), (-9.055e-08, 0.6743, 9.332e-08, 0.0169), (0.6739, 9.332e-08, -0.02032, -0.03711), (0.0, -0.0, 0.0, 1.0)))
ob_x.location = (0.0, 0.0, 0.0)
_vg = ob_x.vertex_groups.new(name='Bone.002')
for _i, _w in zip([0, 1, 3, 4, 5, 14, 15, 16, 17, 18, 19, 21, 22, 23, 32, 33, 34, 35, 44, 45, 46, 51, 52, 58, 59, 60, 78, 79, 80, 81, 82, 83, 84, 85, 86, 87, 90, 91, 104, 105, 106, 107, 108, 109, 110, 112, 113, 114, 116, 121, 122, 123, 124, 132, 133, 134, 135, 137, 145, 154, 155, 156, 161, 162, 165, 166, 170, 171, 172, 173, 182, 183, 185, 187, 188, 229, 230, 238, 239, 240, 241, 245, 246, 256, 257, 262, 263, 265, 266, 267, 274, 275, 276, 277, 278, 280, 281, 282, 284, 285, 286, 295, 296, 297, 298, 307, 308, 309, 314, 315, 320, 321, 332, 333, 334, 335, 336, 337, 338, 339, 340, 341, 344, 345, 358, 359, 360, 361, 362, 363, 364, 366, 367, 368, 370, 382, 391, 392, 393, 398, 399, 401, 402, 406, 407, 408, 409, 418, 419, 421, 422, 455, 456, 464, 465, 466, 467, 471, 472, 482, 483, 488, 489, 491, 492, 493, 500, 501, 502, 503, 504, 506], [0.6333, 0.8167, 0.04148, 0.1832, 0.1751, 0.2163, 0.03853, 0.1832, 0.5957, 0.4957, 0.8366, 0.03926, 0.1695, 0.1853, 0.1952, 0.6567, 0.1759, 0.01684, 0.7361, 0.04353, 0.2064, 0.1739, 0.5236, 0.01571, 0.01715, 0.02065, 0.59, 0.7825, 0.0302, 0.01744, 0.01411, 0.7504, 0.1669, 0.1856, 0.7546, 0.6817, 0.0111, 0.02316, 0.4814, 0.09004, 0.09171, 0.334, 0.1732, 0.6486, 0.1574, 0.1292, 0.4596, 0.8508, 0.1628, 0.0788, 0.3326, 0.3687, 0.09295, 0.01601, 0.6199, 0.01943, 0.7801, 0.7685, 0.02166, 0.6975, 0.04562, 0.1828, 0.186, 0.5739, 0.3035, 0.09098, 0.03257, 0.7257, 0.654, 0.03121, 0.008736, 0.00158, 0.02077, 0.02838, 0.02664, 0.009015, 0.01872, 0.03236, 0.6002, 0.7028, 0.02251, 0.06533, 0.2413, 0.7837, 0.006516, 0.33, 0.09491, 0.4311, 0.337, 0.08262, 0.01926, 0.01348, 0.7375, 0.6663, 0.7913, 0.7131, 0.6333, 0.8167, 0.04148, 0.1832, 0.1751, 0.2163, 0.03853, 0.1832, 0.5957, 0.7361, 0.04353, 0.2064, 0.1739, 0.5236, 0.01715, 0.02065, 0.59, 0.7825, 0.0302, 0.01744, 0.01411, 0.7504, 0.1669, 0.1856, 0.7546, 0.6817, 0.0111, 0.02316, 0.4814, 0.09004, 0.09171, 0.334, 0.1732, 0.6486, 0.1574, 0.1292, 0.4596, 0.8508, 0.1628, 0.02166, 0.6975, 0.04562, 0.1828, 0.186, 0.5739, 0.3035, 0.09098, 0.03257, 0.7257, 0.654, 0.03121, 0.008736, 0.00158, 0.02077, 0.02838, 0.009015, 0.01872, 0.03236, 0.6002, 0.7028, 0.02251, 0.06533, 0.2413, 0.7837, 0.006516, 0.33, 0.09491, 0.4311, 0.337, 0.08262, 0.01926, 0.01348, 0.7375, 0.6663, 0.7913, 0.7131]): _vg.add([_i], _w, 'REPLACE')
_vg = ob_x.vertex_groups.new(name='Bone')
for _i, _w in zip([0, 1, 2, 3, 4, 5, 6, 7, 8, 9, 11, 14, 15, 16, 17, 18, 19, 20, 21, 22, 23, 24, 25, 26, 27, 29, 32, 33, 34, 35, 36, 37, 39, 40, 41, 43, 44, 45, 46, 47, 48, 49, 51, 52, 54, 55, 57, 58, 59, 60, 61, 62, 63, 64, 65, 66, 67, 68, 69, 70, 71, 72, 78, 79, 80, 81, 82, 83, 84, 85, 86, 87, 88, 89, 90, 91, 92, 93, 94, 95, 97, 98, 99, 104, 105, 106, 107, 108, 109, 110, 111, 112, 113, 114, 115, 116, 117, 118, 119, 121, 122, 123, 124, 127, 128, 130, 131, 132, 133, 134, 135, 136, 137, 138, 139, 140, 141, 142, 143, 144, 146, 147, 148, 149, 150, 152, 153, 154, 155, 156, 157, 158, 161, 162, 165, 166, 168, 169, 170, 171, 172, 173, 174, 175, 176, 177, 178, 179, 180, 182, 183, 184, 185, 186, 187, 188, 189, 190, 191, 192, 193, 194, 195, 196, 197, 198, 199, 200, 201, 202, 203, 205, 206, 207, 208, 222, 223, 225, 226, 227, 228, 229, 230, 231, 232, 233, 234, 235, 236, 237, 238, 239, 240, 241, 242, 243, 245, 246, 248, 249, 250, 251, 252, 253, 254, 255, 256, 257, 258, 260, 262, 263, 264, 265, 266, 267, 270, 271, 272, 273, 274, 275, 276, 277, 278, 279, 280, 281, 282, 283, 284, 285, 286, 288, 290, 292, 295, 296, 297, 298, 299, 300, 301, 302, 303, 304, 305, 306, 307, 308, 309, 310, 311, 312, 314, 315, 316, 317, 318, 319, 320, 321, 322, 323, 324, 325, 326, 327, 328, 332, 333, 334, 335, 336, 337, 338, 339, 340, 341, 342, 343, 344, 346, 347, 348, 351, 352, 358, 359, 360, 361, 362, 363, 365, 366, 367, 368, 369, 370, 371, 372, 373, 375, 376, 377, 378, 379, 380, 381, 382, 383, 384, 385, 386, 387, 388, 389, 390, 391, 392, 393, 398, 399, 401, 402, 404, 405, 406, 407, 408, 409, 410, 411, 412, 413, 414, 415, 417, 418, 419, 420, 421, 422, 423, 424, 425, 426, 427, 428, 429, 430, 431, 432, 433, 434, 435, 437, 438, 448, 449, 451, 452, 453, 454, 455, 456, 457, 458, 459, 460, 461, 462, 463, 464, 465, 466, 471, 472, 474, 475, 476, 477, 478, 479, 480, 481, 482, 483, 484, 486, 488, 489, 490, 491, 492, 493, 496, 497, 498, 499, 500, 501, 502, 503, 504, 505, 506], [0.003092, 0.004664, 0.6553, 0.8182, 0.0, 0.0, 0.0, 0.0, 0.0, 0.0, 0.0, 0.026, 0.1717, 0.6247, 0.1421, 0.0, 0.007701, 0.5517, 0.8272, 0.0, 0.0, 0.0, 0.0, 0.0, 0.0, 0.0, 0.634, 0.1203, 0.0147, 0.1607, 0.0, 0.0, 0.0, 0.0, 0.0, 0.0, 0.009923, 0.7452, 0.0, 0.0, 0.0, 0.0, 0.548, 0.1343, 0.0, 0.0, 0.0, 0.7988, 0.7976, 0.7318, 0.6662, 0.5635, 0.4187, 0.4809, 0.4821, 0.4777, 0.4816, 0.03308, 0.02656, 0.04161, 0.03608, 0.05429, 0.0, 0.005767, 0.8398, 0.7064, 0.5103, 0.03155, 0.0, 0.0, 0.0, 0.0, 0.0, 0.0, 0.0, 0.0, 0.0, 0.0, 0.0, 0.0, 0.0, 0.0, 0.0, 0.01267, 0.0658, 0.7817, 0.3969, 0.6446, 0.1216, 0.0, 0.1169, 0.4479, 0.1004, 0.005022, 0.6263, 0.0, 0.0, 0.0, 0.0, 0.007835, 0.00152, 0.3851, 0.8038, 0.0, 0.0, 0.0, 0.0, 0.0, 0.0, 0.0, 0.03421, 0.4189, 2.794e-07, 0.0, 0.0, 0.0, 0.0, 0.0, 0.0009106, 0.0, 0.0, 0.0, 0.0, 0.0, 0.0, 0.0, 0.0, 0.01169, 0.7854, 0.0, 0.0, 0.0, 0.5864, 0.1294, 0.3503, 0.6977, 0.0, 0.0, 0.0, 4.112e-05, 0.04254, 0.7407, 0.0, 0.0, 0.0, 0.0, 0.0, 0.0, 0.0, 0.8154, 0.7017, 0.6393, 0.7658, 0.5053, 0.8103, 0.8154, 0.5603, 0.664, 0.4668, 0.4748, 0.4804, 0.4821, 0.1199, 0.5851, 0.6628, 0.65, 0.6191, 0.01908, 0.03521, 0.02932, 0.02832, 0.1301, 0.1132, 0.1407, 0.1197, 0.1036, 0.1119, 0.6358, 0.5982, 0.1194, 0.1149, 0.7068, 0.8301, 0.636, 0.5627, 0.6729, 0.0, 0.0, 0.0, 0.0, 0.778, 0.03576, 0.0, 0.0, 0.0, 0.0, 0.6271, 0.275, 0.0, 0.0, 0.0, 0.0, 0.0, 0.0, 0.0, 0.0, 0.0, 0.0, 0.0, 0.0, 0.3663, 0.7447, 0.0, 0.0, 0.3992, 0.8088, 0.0, 0.0, 0.0, 0.0, 0.0, 0.0, 8.332e-06, 0.0, 0.02864, 0.4731, 0.0327, 0.01349, 0.007158, 0.6673, 0.8267, 0.0, 0.0, 0.0, 0.0, 0.0, 0.05906, 0.2106, 0.7237, 0.2666, 0.0, 0.0, 0.0, 0.0, 0.0, 0.0, 0.0, 0.0, 0.006094, 0.7533, 0.0, 0.0, 0.0, 0.0, 0.6412, 0.2697, 0.0, 0.0, 0.0, 0.0, 0.8006, 0.735, 0.6717, 0.4821, 0.4279, 0.4813, 0.02656, 0.04161, 0.03608, 0.0, 0.005771, 0.8465, 0.7181, 0.551, 0.09971, 0.0, 0.0, 0.0, 0.0, 0.0, 0.0, 0.0, 0.0, 0.0, 0.0, 0.0, 0.0, 0.04695, 0.1039, 0.823, 0.5414, 0.6871, 0.1599, 0.1454, 0.5375, 0.211, 0.01911, 0.6365, 0.0, 0.0, 0.0, 0.0, 0.0, 0.0, 0.0, 0.0, 0.0, 0.02547, 0.0, 0.0, 0.0, 0.0, 0.0, 0.0, 0.0, 0.0, 0.0, 0.0, 0.02649, 0.7944, 0.0, 0.6956, 0.2722, 0.4933, 0.7361, 0.0, 0.0, 0.0, 0.001372, 0.1197, 0.7459, 0.0, 0.0, 0.0, 0.0, 0.0, 0.0, 0.0, 0.8176, 0.7067, 0.6438, 0.7691, 0.8156, 0.6723, 0.4807, 0.4674, 0.4804, 0.4584, 0.1206, 0.5852, 0.6628, 0.6191, 0.01908, 0.03521, 0.02932, 0.02832, 0.1301, 0.1132, 0.1036, 0.1119, 0.6114, 0.5983, 0.1194, 0.1149, 0.7146, 0.8341, 0.6431, 0.5641, 0.6729, 0.0, 0.0, 0.0, 0.0, 0.7837, 0.1118, 0.0, 0.6721, 0.4013, 0.0, 0.0, 0.0, 0.0, 0.0, 0.0, 0.0, 0.0, 0.0, 0.0, 0.0, 0.0, 0.5275, 0.7895, 0.0, 0.0, 0.4553, 0.8296, 0.0, 0.0, 0.0, 0.0, 0.0, 0.0, 0.0003615, 0.0, 0.04563, 0.5084, 0.1106]): _vg.add([_i], _w, 'REPLACE')
_vg = ob_x.vertex_groups.new(name='Bone.001')
for _i, _w in zip([2, 3, 16, 20, 21, 32, 35, 45, 51, 58, 59, 60, 61, 62, 63, 64, 65, 66, 67, 68, 69, 70, 71, 72, 73, 74, 75, 76, 77, 80, 81, 82, 106, 112, 115, 124, 136, 155, 161, 166, 173, 182, 183, 184, 185, 186, 187, 188, 189, 190, 191, 192, 193, 194, 195, 196, 197, 198, 199, 200, 201, 202, 203, 204, 205, 206, 207, 208, 209, 210, 211, 212, 213, 214, 215, 216, 217, 218, 219, 220, 221, 222, 223, 224, 225, 226, 227, 228, 229, 230, 231, 232, 233, 238, 245, 263, 267, 279, 283, 284, 297, 308, 314, 320, 321, 322, 323, 324, 325, 326, 327, 328, 329, 330, 331, 334, 335, 336, 360, 366, 369, 392, 398, 402, 409, 418, 419, 420, 421, 422, 423, 424, 425, 426, 427, 428, 429, 430, 431, 432, 433, 434, 435, 436, 437, 438, 439, 440, 441, 442, 443, 444, 445, 446, 447, 448, 449, 450, 451, 452, 453, 454, 455, 456, 457, 458, 459, 464, 471, 489, 493, 505], [0.1355, 0.1129, 0.01102, 0.1719, 0.1185, 0.002257, 0.01619, 0.1353, 0.02562, 0.4396, 0.1888, 0.1762, 0.3003, 0.2268, 0.6768, 0.6827, 0.611, 0.6635, 0.6265, 0.9569, 0.9597, 0.9502, 0.9513, 0.9355, 0.9982, 0.9984, 0.9981, 0.9978, 0.9971, 0.1058, 0.1371, 0.0652, 0.05769, 0.01717, 0.1417, 0.05519, 0.08783, 0.1266, 0.02056, 0.07134, 0.1547, 0.356, 0.1804, 0.24, 0.169, 0.4821, 0.1316, 0.1751, 0.1939, 0.1602, 0.7026, 0.6297, 0.6748, 0.681, 0.8642, 0.4812, 0.482, 0.4815, 0.4734, 0.964, 0.9528, 0.9538, 0.9582, 0.9922, 0.859, 0.8817, 0.8311, 0.8763, 0.9984, 0.9981, 0.9977, 0.9984, 0.9911, 0.9849, 0.9894, 0.9897, 0.9985, 0.9897, 0.9919, 0.9903, 0.9985, 0.8926, 0.8693, 0.9929, 0.4759, 0.474, 0.8679, 0.878, 0.1574, 0.1312, 0.1626, 0.48, 0.4795, 0.1464, 0.06998, 0.0662, 0.05061, 0.06817, 0.1355, 0.1129, 0.01102, 0.1353, 0.02562, 0.1914, 0.1762, 0.1886, 0.6826, 0.6405, 0.6494, 0.9597, 0.9502, 0.9513, 0.9984, 0.9981, 0.9978, 0.1058, 0.1371, 0.0652, 0.05769, 0.01717, 0.1417, 0.1266, 0.02056, 0.07134, 0.1547, 0.3506, 0.1804, 0.2018, 0.169, 0.1316, 0.1556, 0.7026, 0.6597, 0.6734, 0.6769, 0.8642, 0.3544, 0.4816, 0.4317, 0.964, 0.9528, 0.9538, 0.9582, 0.9922, 0.859, 0.8817, 0.9984, 0.9981, 0.9977, 0.9984, 0.9894, 0.9897, 0.9897, 0.9919, 0.9903, 0.8926, 0.8693, 0.9929, 0.4559, 0.3428, 0.8679, 0.878, 0.1574, 0.1305, 0.1625, 0.4821, 0.4808, 0.1464, 0.06998, 0.0662, 0.05061, 0.06817]): _vg.add([_i], _w, 'REPLACE')
_vg = ob_x.vertex_groups.new(name='Bone.003')
for _i, _w in zip([0, 1, 4, 5, 6, 7, 18, 19, 22, 23, 24, 25, 34, 44, 46, 47, 78, 79, 83, 84, 85, 86, 87, 88, 89, 90, 91, 94, 95, 104, 114, 116, 117, 122, 130, 131, 132, 133, 134, 135, 137, 154, 156, 157, 168, 170, 171, 172, 239, 240, 241, 243, 256, 257, 258, 265, 271, 272, 274, 275, 276, 277, 278, 280, 281, 282, 285, 286, 287, 288, 307, 309, 310, 332, 333, 337, 338, 339, 340, 341, 342, 343, 344, 345, 348, 349, 358, 368, 370, 371, 391, 393, 394, 404, 406, 407, 408, 465, 466, 467, 469, 482, 483, 484, 491, 497, 498, 500, 501, 502, 503, 504, 506], [0.07302, 0.06748, 0.7872, 0.8126, 0.8809, 0.8692, 0.08314, 0.05847, 0.7944, 0.8035, 0.8841, 0.8716, 0.0007142, 0.06583, 0.7714, 0.8739, 0.07494, 0.06973, 0.02222, 0.802, 0.7983, 0.2109, 0.2241, 0.8891, 0.8693, 0.9476, 0.94, 0.1025, 0.1062, 0.03099, 0.05563, 0.8273, 0.8795, 0.05005, 0.09888, 0.1229, 0.9417, 0.2399, 0.9432, 0.01886, 0.2023, 0.07161, 0.7927, 0.8746, 0.1284, 0.9357, 0.2067, 0.03001, 0.03418, 0.2213, 0.9401, 0.1107, 0.1901, 0.952, 0.1017, 0.03281, 0.0937, 0.1132, 0.9425, 0.9451, 0.2155, 0.2268, 0.01158, 0.02972, 0.07302, 0.06748, 0.7872, 0.8126, 0.8809, 0.8692, 0.06583, 0.7714, 0.8739, 0.07494, 0.06973, 0.02222, 0.802, 0.7983, 0.2109, 0.2241, 0.8891, 0.8693, 0.9476, 0.94, 0.1025, 0.1062, 0.03099, 0.05563, 0.8273, 0.8795, 0.07161, 0.7927, 0.8746, 0.1284, 0.9357, 0.2067, 0.03001, 0.03418, 0.2213, 0.9401, 0.1107, 0.1901, 0.952, 0.1017, 0.03281, 0.0937, 0.1132, 0.9425, 0.9451, 0.2155, 0.2268, 0.01158, 0.02972]): _vg.add([_i], _w, 'REPLACE')
_vg = ob_x.vertex_groups.new(name='Bone.004')
for _i, _w in zip([6, 7, 8, 9, 10, 11, 24, 25, 26, 27, 28, 29, 47, 48, 49, 88, 89, 92, 93, 94, 95, 96, 97, 98, 99, 117, 118, 119, 127, 128, 130, 131, 157, 158, 159, 168, 169, 242, 243, 258, 260, 270, 271, 272, 273, 287, 288, 289, 290, 291, 292, 310, 311, 312, 342, 343, 346, 347, 348, 349, 350, 351, 352, 353, 371, 372, 373, 394, 395, 396, 404, 405, 468, 469, 484, 486, 496, 497, 498, 499], [0.1128, 0.1259, 0.9858, 0.9844, 0.05757, 0.04002, 0.1107, 0.1226, 0.9863, 0.9825, 0.06031, 0.03199, 0.119, 0.9814, 0.07452, 0.1058, 0.125, 0.9872, 0.9831, 0.8962, 0.8927, 0.05511, 0.05623, 0.9273, 0.9419, 0.1159, 0.9848, 0.03006, 0.942, 0.9337, 0.9001, 0.8759, 0.1191, 0.9845, 0.06092, 0.8701, 0.9478, 0.9423, 0.8881, 0.8971, 0.9339, 0.9458, 0.9053, 0.8854, 0.9353, 0.1128, 0.1259, 0.9858, 0.9844, 0.05757, 0.04002, 0.119, 0.9814, 0.07452, 0.1058, 0.125, 0.9872, 0.9831, 0.8962, 0.8927, 0.05511, 0.05623, 0.9273, 0.9419, 0.1159, 0.9848, 0.03006, 0.1191, 0.9845, 0.06092, 0.8701, 0.9478, 0.9423, 0.8881, 0.8971, 0.9339, 0.9458, 0.9053, 0.8854, 0.9353]): _vg.add([_i], _w, 'REPLACE')
_vg = ob_x.vertex_groups.new(name='Bone.005')
for _i, _w in zip([10, 11, 12, 13, 28, 29, 30, 31, 49, 50, 53, 96, 97, 98, 99, 100, 101, 102, 103, 119, 120, 125, 126, 127, 128, 129, 159, 160, 163, 164, 167, 169, 242, 244, 247, 259, 260, 261, 268, 269, 270, 273, 291, 292, 293, 294, 312, 313, 350, 351, 352, 353, 354, 355, 356, 357, 373, 374, 396, 397, 400, 403, 405, 468, 470, 473, 485, 486, 487, 494, 495, 496, 499], [0.9424, 0.955, 0.9995, 0.9997, 0.9396, 0.959, 0.9995, 0.9996, 0.9254, 0.9996, 0.9996, 0.9449, 0.9437, 0.07193, 0.05744, 0.9995, 0.9997, 0.9986, 0.9967, 0.9599, 0.9997, 0.9969, 0.9995, 0.05741, 0.06546, 0.9983, 0.939, 0.9996, 0.9996, 0.9996, 0.9966, 0.05099, 0.05687, 0.997, 0.9996, 0.9987, 0.0654, 0.9996, 0.998, 0.9972, 0.05362, 0.06377, 0.9424, 0.955, 0.9995, 0.9997, 0.9254, 0.9996, 0.9449, 0.9437, 0.07193, 0.05744, 0.9995, 0.9997, 0.9986, 0.9967, 0.9599, 0.9997, 0.939, 0.9996, 0.9996, 0.9966, 0.05099, 0.05687, 0.997, 0.9996, 0.9987, 0.0654, 0.9996, 0.998, 0.9972, 0.05362, 0.06377]): _vg.add([_i], _w, 'REPLACE')
_vg = ob_x.vertex_groups.new(name='Bone.006')
for _i, _w in zip([0, 1, 2, 3, 4, 5, 6, 7, 8, 9, 11, 14, 15, 16, 17, 18, 19, 20, 21, 22, 23, 24, 25, 26, 27, 29, 32, 33, 34, 35, 36, 37, 38, 39, 40, 41, 42, 43, 44, 45, 46, 47, 48, 51, 52, 54, 55, 56, 57, 58, 59, 60, 61, 62, 63, 64, 65, 66, 67, 68, 69, 70, 71, 72, 73, 74, 75, 76, 77, 78, 79, 80, 81, 82, 83, 84, 85, 86, 87, 88, 89, 90, 91, 92, 93, 94, 95, 98, 99, 104, 105, 106, 107, 108, 109, 110, 111, 112, 113, 114, 115, 116, 117, 118, 119, 121, 122, 123, 124, 127, 128, 129, 130, 131, 132, 133, 134, 135, 136, 137, 138, 139, 140, 141, 142, 143, 144, 145, 146, 147, 148, 149, 150, 151, 152, 153, 154, 155, 156, 157, 158, 161, 162, 165, 166, 168, 169, 170, 171, 172, 173, 174, 175, 176, 177, 178, 179, 180, 181, 182, 183, 184, 185, 186, 187, 188, 189, 190, 191, 192, 193, 194, 195, 196, 197, 198, 199, 200, 201, 202, 203, 204, 205, 206, 207, 208, 209, 210, 211, 212, 213, 214, 215, 216, 217, 218, 219, 220, 221, 222, 223, 224, 225, 226, 227, 228, 229, 230, 231, 232, 233, 234, 235, 236, 237, 238, 239, 240, 241, 242, 243, 245, 246, 248, 249, 250, 251, 252, 253, 254, 255, 256, 257, 258, 259, 260, 262, 263, 264, 265, 266, 267, 270, 271, 272, 273, 274, 275, 276, 277, 278, 279, 280, 281, 282, 283, 284, 285, 286, 287, 288, 290, 292, 295, 296, 297, 298, 299, 300, 301, 302, 303, 304, 305, 306, 307, 308, 309, 310, 311, 312, 314, 315, 316, 317, 318, 319, 320, 321, 322, 323, 324, 325, 326, 327, 328, 329, 330, 331, 332, 333, 334, 335, 336, 337, 338, 339, 340, 341, 342, 343, 344, 345, 346, 347, 348, 349, 351, 352, 356, 358, 359, 360, 361, 362, 363, 364, 365, 366, 367, 368, 369, 370, 371, 372, 373, 375, 376, 377, 378, 379, 380, 381, 382, 383, 384, 385, 386, 387, 388, 389, 390, 391, 392, 393, 394, 395, 396, 398, 399, 401, 402, 403, 404, 405, 406, 407, 408, 409, 410, 411, 412, 413, 414, 415, 416, 417, 418, 419, 420, 421, 422, 423, 424, 425, 426, 427, 428, 429, 430, 431, 432, 433, 434, 435, 436, 437, 438, 439, 440, 441, 442, 443, 444, 445, 446, 447, 448, 449, 450, 451, 452, 453, 454, 455, 456, 457, 458, 459, 460, 461, 462, 463, 464, 465, 466, 467, 468, 469, 470, 471, 472, 474, 475, 476, 477, 478, 479, 480, 481, 482, 483, 484, 485, 486, 488, 489, 490, 491, 492, 493, 494, 496, 497, 498, 499, 500, 501, 502, 503, 504, 505, 506], [5.23e-15, 0.0, 2.521e-18, 0.0, 0.0, 0.0, 0.0, 0.0, 0.0, 0.0, 0.0, 2.12e-14, 1.071e-16, 0.0, 0.0, 1.522e-10, 0.0, 2.488e-12, 0.0, 0.0, 0.0, 0.0, 0.0, 0.0, 0.0, 0.0, 0.0, 0.0, 1.882e-12, 1.787e-13, 3.177e-11, 1.385e-11, 0.009865, 0.1578, 0.0, 0.0, 0.0, 0.001293, 1.711e-10, 2.636e-22, 0.0, 0.0, 0.0, 1.406e-19, 2.028e-13, 0.0, 0.0, 0.0, 0.0, 0.0, 0.0, 1.244e-19, 2.911e-17, 7.246e-12, 0.0, 0.0, 0.0, 2.707e-12, 2.535e-09, 0.0, 0.0, 0.0, 0.0, 0.0, 0.0, 0.0, 0.0, 0.0, 0.0, 1.253e-12, 2.25e-10, 0.0, 5.649e-23, 1.001e-19, 0.0, 0.0, 0.0, 0.0, 9.055e-09, 0.0, 0.0, 0.0, 0.0, 0.0, 0.0, 0.0, 0.0, 0.0, 0.0, 5.544e-16, 2.389e-15, 0.0, 0.0, 0.0, 0.0, 6.642e-15, 8.621e-16, 2.412e-20, 3.329e-14, 0.0, 7.821e-15, 0.0, 0.0, 0.0, 0.0, 3.598e-13, 1.254e-11, 0.0, 0.0, 0.0, 0.0, 0.0, 0.0, 0.0, 0.0, 7.924e-08, 0.0, 0.0, 3.333e-13, 0.0, 1.346e-11, 1.124e-05, 0.002896, 0.005562, 0.9986, 0.9464, 1.0, 0.9712, 0.0, 0.0, 0.0, 0.0, 0.009552, 0.003632, 0.0, 0.0, 1.781e-11, 1.148e-19, 0.0, 0.0, 0.0, 2.785e-18, 1.04e-13, 5.773e-16, 6.384e-26, 0.0, 0.0, 0.0, 5.924e-08, 8.094e-12, 6.784e-21, 0.0, 0.0, 0.0, 0.0, 0.0, 0.0, 0.0, 0.0, 0.0, 5.052e-20, 3.071e-14, 0.0, 1.076e-10, 0.0, 0.0, 4.177e-12, 8.149e-18, 0.0, 0.0, 6.838e-11, 0.0, 0.0, 1.762e-14, 0.0, 0.0, 1.353e-15, 0.0, 0.0, 0.0, 0.0, 0.0, 0.0, 0.0, 0.0, 0.0, 0.0, 0.0, 0.0, 0.0, 0.0, 0.0, 0.0, 0.0, 0.0, 0.0, 0.0, 0.0, 0.0, 0.0, 0.0, 0.0, 0.0, 4.478e-15, 0.0, 0.0, 2.106e-21, 0.0, 1.497e-14, 1.447e-12, 0.0, 0.0, 0.0, 0.0, 0.0, 9.536e-20, 8.717e-13, 5.984e-08, 0.0, 0.0, 0.0, 4.917e-29, 1.412e-16, 0.0, 6.573e-10, 0.0, 0.0, 0.9872, 0.8616, 0.9999, 0.002244, 0.0, 0.0, 0.0, 0.0, 0.0, 6.007e-16, 3.238e-20, 0.9918, 3.88e-14, 0.0, 0.0, 0.0, 0.0, 0.0, 0.0, 0.0, 0.0, 0.0, 1.736e-08, 0.0, 7.958e-16, 5.45e-12, 6.377e-08, 0.0, 3.462e-08, 0.0, 0.0, 0.0, 0.0, 0.0, 0.0, 0.0, 1.223e-10, 8.148e-16, 0.0, 0.0, 4.806e-06, 4.97e-08, 6.881e-09, 3.174e-11, 0.0, 0.0, 0.0, 1.586e-05, 6.713e-10, 5.624e-14, 0.0, 0.0, 0.0, 0.0, 1.385e-16, 6.756e-14, 0.0, 0.0, 0.0, 0.0, 0.0, 3.241e-13, 1.865e-06, 0.0, 0.0, 4.119e-05, 0.0, 0.0, 0.0, 0.0, 0.0, 0.0, 9.569e-06, 2.511e-11, 0.0, 4.491e-12, 4.262e-10, 0.0, 0.0, 0.0, 0.0, 0.0003238, 0.0, 0.0, 0.0, 0.0, 0.0, 0.0, 0.0, 0.0, 0.0, 0.0, 0.0, 2.711e-09, 5.805e-15, 0.0, 0.0, 0.0, 0.0, 7.109e-07, 9.419e-10, 0.0, 5.859e-13, 0.0, 1.116e-06, 0.0, 0.0, 0.0, 0.0, 2.024e-06, 1.535e-06, 8.003e-10, 1.3e-09, 4.411e-11, 2.964e-13, 4.068e-09, 2.62e-10, 0.0, 0.0, 0.0, 0.0, 1.603e-05, 6.109e-05, 0.0, 0.0, 1.082e-08, 7.529e-14, 0.0, 0.0, 0.0, 0.0, 7.395e-17, 6.444e-12, 5.248e-16, 1.119e-15, 0.0, 0.0, 0.0, 0.0, 3.094e-07, 7.437e-12, 1.381e-13, 0.0, 0.0, 0.0, 0.0, 0.0, 0.0, 0.0, 0.0, 0.0, 2.734e-11, 1.887e-05, 0.0, 0.0, 3.356e-07, 0.0, 0.0, 0.0001772, 0.0, 0.0, 2.792e-05, 0.0, 1.733e-12, 0.0, 0.0, 0.0, 0.0, 0.0, 0.0, 0.0, 0.0, 0.0, 0.0, 0.0, 0.0, 0.0, 0.0, 0.0, 0.0, 0.0, 0.0, 0.0, 0.0, 5e-10, 0.0, 0.0, 1.138e-11, 0.0, 4.917e-06, 9.671e-05, 0.0, 0.0, 0.0, 0.0, 0.0, 2.767e-14, 1.36e-10, 4.182e-06, 0.0, 0.0, 0.0, 0.0, 1.719e-16, 3.746e-18, 0.0, 1.674e-10, 0.0, 0.0, 1.242e-06, 4.98e-11, 1.476e-10, 2.911e-05, 0.0, 0.0, 0.0, 0.0, 0.0, 7.391e-16, 2.805e-17, 2.181e-12, 3.677e-05, 0.0, 0.0, 0.0, 0.0, 0.0, 0.0, 0.0, 0.0, 0.0, 0.0, 0.0001142, 0.0, 1.119e-08, 1.318e-13]): _vg.add([_i], _w, 'REPLACE')
_vg = ob_x.vertex_groups.new(name='Bone.007')
for _i, _w in zip([0, 1, 2, 3, 4, 14, 15, 17, 18, 19, 20, 21, 22, 34, 35, 36, 37, 38, 39, 40, 41, 42, 43, 44, 45, 46, 51, 52, 54, 55, 56, 57, 58, 59, 60, 61, 62, 63, 64, 65, 66, 67, 68, 69, 70, 71, 72, 73, 74, 75, 76, 77, 78, 79, 80, 81, 82, 83, 84, 86, 87, 91, 104, 105, 106, 109, 110, 111, 112, 113, 114, 115, 121, 122, 124, 133, 135, 136, 137, 138, 139, 140, 141, 142, 143, 144, 145, 146, 147, 148, 149, 150, 151, 152, 153, 154, 155, 156, 162, 165, 166, 170, 171, 172, 173, 174, 175, 176, 177, 178, 179, 180, 181, 182, 183, 184, 185, 186, 187, 188, 189, 190, 191, 192, 193, 194, 195, 196, 197, 198, 199, 200, 201, 202, 203, 204, 205, 206, 207, 208, 209, 210, 211, 212, 213, 214, 215, 216, 217, 218, 219, 220, 221, 222, 223, 224, 225, 226, 227, 228, 229, 230, 231, 232, 233, 234, 235, 236, 237, 238, 239, 240, 241, 245, 246, 248, 249, 250, 251, 252, 253, 254, 255, 256, 263, 264, 265, 267, 275, 276, 277, 278, 279, 280, 281, 282, 283, 284, 285, 295, 296, 298, 299, 300, 301, 302, 303, 304, 305, 306, 307, 308, 309, 314, 315, 316, 317, 318, 319, 320, 321, 322, 323, 324, 325, 326, 327, 328, 329, 330, 331, 332, 333, 334, 335, 336, 337, 338, 340, 341, 345, 358, 359, 360, 363, 364, 365, 366, 367, 368, 369, 375, 376, 377, 378, 379, 380, 381, 382, 383, 384, 385, 386, 387, 388, 389, 390, 391, 392, 393, 399, 401, 402, 406, 407, 408, 409, 410, 411, 412, 413, 414, 415, 416, 417, 418, 419, 420, 421, 422, 423, 424, 425, 426, 427, 428, 429, 430, 431, 432, 433, 434, 435, 436, 437, 438, 439, 440, 441, 442, 443, 444, 445, 446, 447, 448, 449, 450, 451, 452, 453, 454, 455, 456, 457, 458, 459, 460, 461, 462, 463, 464, 465, 466, 467, 471, 472, 474, 475, 476, 477, 478, 479, 480, 481, 482, 489, 490, 491, 493, 501, 502, 503, 504, 505, 506], [0.0, 0.0, 0.0, 0.0, 0.0, 1.906e-06, 4.355e-07, 0.0, 0.0, 0.0, 0.0, 0.0, 0.0, 0.0, 0.0, 0.7149, 0.9986, 2.557e-09, 0.2318, 0.9992, 0.9394, 1.0, 0.9999, 0.0, 0.0, 0.0, 0.0, 0.0, 0.9854, 0.9998, 0.9826, 0.9997, 0.0, 0.0, 0.0, 0.0, 0.0, 0.0, 0.0, 0.0, 0.0, 0.0, 0.0, 0.0, 0.0, 0.0, 0.0, 0.0, 0.0, 0.0, 0.0, 0.0, 0.0, 0.0, 0.0, 0.0, 0.0, 0.0, 0.0, 0.0, 0.0, 0.0, 0.0, 0.0, 0.0, 0.0, 0.0, 0.0, 0.0, 0.0, 0.0, 0.0, 0.0, 0.0, 0.0, 0.0, 0.0, 0.0, 0.0, 0.8982, 0.3223, 0.6234, 0.165, 1.297e-05, 0.0, 9.063e-08, 7.831e-06, 0.9685, 0.9764, 0.9791, 0.9995, 0.9765, 0.7141, 0.9996, 0.9846, 0.0, 0.0, 0.0, 0.0, 0.0, 0.0, 0.0, 0.0, 0.0, 0.0, 0.9981, 0.9997, 0.9942, 0.9999, 0.9993, 0.9992, 0.9953, 0.9969, 0.0, 0.0, 0.0, 0.0, 0.0, 0.0, 0.0, 0.0, 0.0, 0.0, 0.0, 0.0, 0.0, 0.0, 0.0, 0.0, 0.0, 0.0, 0.0, 0.0, 0.0, 0.0, 0.0, 0.0, 0.0, 0.0, 0.0, 0.0, 0.0, 0.0, 0.0, 0.0, 0.0, 0.0, 0.0, 0.0, 0.0, 0.0, 0.0, 0.0, 0.0, 0.0, 0.0, 0.0, 0.0, 0.0, 0.0, 0.0, 0.0, 0.0, 0.0, 0.0, 0.9997, 0.9907, 0.9984, 0.9936, 0.0, 0.0, 0.0, 0.0, 0.0, 0.0, 0.9964, 0.9998, 1.0, 0.9928, 8.125e-08, 8.271e-07, 7.572e-06, 0.755, 0.0, 0.0, 0.0001685, 0.0, 0.0, 0.0, 0.0, 0.0, 0.0, 0.0, 0.0, 0.0, 0.0, 0.0, 0.0, 0.0, 1.906e-06, 4.355e-07, 0.0, 6.364e-10, 0.0001562, 2.557e-09, 1.412e-05, 3.097e-11, 9.314e-14, 4.855e-09, 4.379e-08, 0.0, 0.0, 0.0, 0.0, 0.0, 1.031e-06, 2.225e-08, 1.013e-07, 3.179e-15, 0.0, 0.0, 0.0, 0.0, 0.0, 0.0, 0.0, 0.0, 0.0, 0.0, 0.0, 0.0, 0.0, 0.0, 0.0, 0.0, 0.0, 0.0, 0.0, 0.0, 0.0, 0.0, 0.0, 0.0, 0.0, 0.0, 0.0, 0.0, 0.0, 0.0, 0.0, 0.0, 0.000439, 2.162e-12, 0.0004077, 1.203e-10, 1.297e-05, 0.0, 9.063e-08, 7.831e-06, 0.0, 9.398e-10, 2.234e-10, 1.273e-17, 1.421e-05, 5.466e-09, 1.153e-10, 3.437e-09, 0.0, 0.0, 0.0, 0.0, 0.0, 0.0, 0.0, 0.0, 0.0, 0.0, 2.2e-09, 1.319e-07, 8.318e-09, 3.162e-19, 4.318e-13, 5.507e-10, 9.389e-10, 7.507e-11, 0.0, 0.0, 0.0, 0.0, 0.0, 0.0, 0.0, 0.0, 0.0, 0.0, 0.0, 0.0, 0.0, 0.0, 0.0, 0.0, 0.0, 0.0, 0.0, 0.0, 0.0, 0.0, 0.0, 0.0, 0.0, 0.0, 0.0, 0.0, 0.0, 0.0, 0.0, 0.0, 0.0, 0.0, 0.0, 0.0, 0.0, 0.0, 0.0, 0.0, 0.0, 0.0, 3.787e-10, 3.752e-21, 3.247e-13, 2.042e-15, 0.0, 0.0, 0.0, 0.0, 0.0, 0.0, 4.123e-11, 1.289e-06, 2.072e-12, 2.749e-10, 8.125e-08, 8.271e-07, 7.572e-06, 2.34e-13, 0.0, 0.0, 0.0001685, 0.0, 0.0, 0.0, 0.0, 0.0, 0.0, 0.0, 0.0]): _vg.add([_i], _w, 'REPLACE')
_vg = ob_x.vertex_groups.new(name='Bone.008')
for _i, _w in zip([18, 20, 34, 35, 62, 111, 115, 121, 122, 136, 143, 184, 189, 231, 279, 295, 301, 302, 336, 359, 364, 365, 377, 378, 379, 380, 381, 382, 478, 479, 480, 490, 505], [0.001601, 0.0005868, 0.008653, 0.1001, 0.01433, 0.009951, 0.0, 0.08922, 0.00815, 0.0558, 0.01581, 0.0, 0.01235, 0.0, 0.003033, 0.04168, 0.11, 0.2944, 0.0, 0.003328, 0.07005, 0.116, 0.0007728, 0.147, 0.7539, 0.9929, 0.4989, 0.9956, 0.9349, 0.9993, 0.7088, 0.9984, 0.007909]): _vg.add([_i], _w, 'REPLACE')
_vg = ob_x.vertex_groups.new(name='Bone.009')
for _i, _w in zip([299, 300, 301, 302, 303, 304, 305, 306, 316, 317, 318, 319, 375, 376, 377, 378, 383, 384, 385, 386, 387, 388, 389, 390, 410, 411, 412, 413, 414, 415, 416, 417, 460, 461, 462, 463, 474, 475, 476, 477, 478, 481], [0.5083, 0.2146, 0.5053, 0.2897, 0.9998, 1.0, 1.0, 1.0, 0.9995, 1.0, 0.993, 1.0, 0.2969, 0.5643, 0.02276, 0.7166, 1.0, 0.9998, 1.0, 1.0, 0.9067, 0.9708, 0.9997, 0.9998, 0.9999, 0.9871, 1.0, 0.9998, 1.0, 1.0, 0.9998, 0.9999, 0.9997, 1.0, 1.0, 0.9974, 0.9999, 0.9409, 0.9687, 1.0, 0.002386, 0.9969]): _vg.add([_i], _w, 'REPLACE')
_m = ob_x.modifiers.new('Арматура', 'ARMATURE')
_m.object = ob_x_1
ob_x_1.location = (0.06194, -0.02506, 0.2278)
ob_x_1.rotation_euler = (-4.592e-06, 1.601, -4.456e-06)
ob_x_1.scale = (1.483, 1.483, 1.483)
ob_x_1.show_in_front = True

# ---- collection membership
col_collection.objects.link(ob_x)
col_collection.objects.link(ob_x_1)

# ---- scene / render settings (as saved in the file)
scene.frame_start = 1; scene.frame_end = 60; scene.frame_set(59)
scene.render.engine = 'BLENDER_EEVEE_NEXT'
scene.cycles.sampling_pattern = 'TABULATED_SOBOL'
scene.cycles.use_light_tree = False
scene.view_settings.view_transform = 'Filmic'
bpy.context.view_layer.update()

# ---- added for rendering (the .blend has no active camera and no usable light): camera, sun
cam_auto = bpy.data.cameras.new('AutoCamera')
cam_auto.lens = 50.0
cam_auto.sensor_width = 36.0
cam_auto.clip_end = 1000.0
ob_auto_camera = bpy.data.objects.new('AutoCamera', cam_auto)
scene.collection.objects.link(ob_auto_camera)
ob_auto_camera.location = (10.2267, -14.4541, 9.04615)
ob_auto_camera.rotation_euler = (1.09748, -7.21219e-08, 0.694738)
scene.camera = ob_auto_camera
light_auto_sun = bpy.data.lights.new('AutoSun', 'SUN')
light_auto_sun.energy = 3.0
light_auto_sun.angle = 0.0523599
ob_auto_sun = bpy.data.objects.new('AutoSun', light_auto_sun)
scene.collection.objects.link(ob_auto_sun)
ob_auto_sun.rotation_euler = (0.872665, 0.174533, 0.523599)
bpy.context.view_layer.update()
